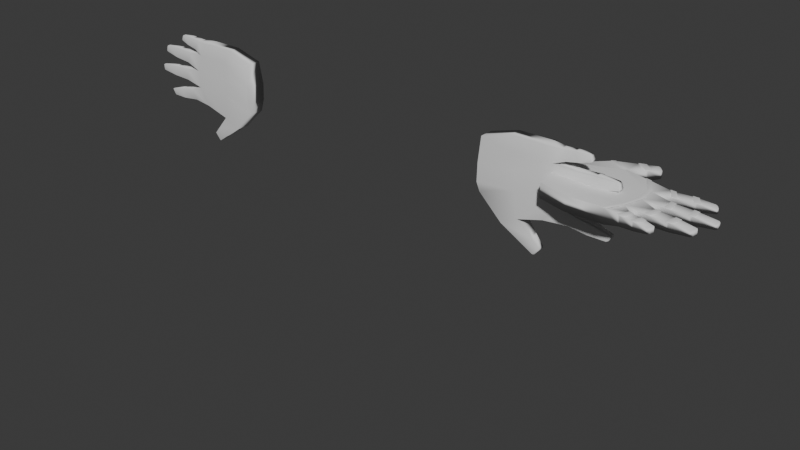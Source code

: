 # Source: Wizard_hands_1.blend  (saved by Blender 4.0.36; exported with 4.5.12 LTS)
import bpy
from mathutils import Matrix  # noqa: F401  (used for matrix-valued properties, if any)

bpy.ops.wm.read_factory_settings(use_empty=True)
scene = bpy.context.scene
scene.name = 'Scene'

# ---- collections
col_collection = bpy.data.collections.new('Collection'); scene.collection.children.link(col_collection)

# ---- world
world_world = bpy.data.worlds.new('World'); scene.world = world_world
world_world.use_nodes = True; world_world.node_tree.nodes.clear()
_N = world_world.node_tree.nodes; _L = world_world.node_tree.links
n0 = _N.new('ShaderNodeOutputWorld'); n0.name = 'World Output'; n0.location = (300, 300)
n1 = _N.new('ShaderNodeBackground'); n1.name = 'Background'; n1.location = (10, 300)
n1.inputs[0].default_value = (0.05088, 0.05088, 0.05088, 1.0)
_L.new(n1.outputs[0], n0.inputs[0])
n0.is_active_output = True
world_world.color = (0.05088, 0.05088, 0.05088)
world_world.use_sun_shadow = False
world_world.sun_shadow_jitter_overblur = 0.0

# ---- meshes
me_cube_004 = bpy.data.meshes.new('Cube.004')
me_cube_004.from_pydata([(-0.6547, -1.0, -1.0), (-0.6547, -1.0, 1.0), (-0.8814, 0.7877, -1.0), (0.804, -1.0, -1.0), (1.0, 0.8361, -1.0), (0.0, 1.16, -1.0), (0.0, -1.0, -1.578), (0.0, -1.0, 1.578), (-0.5, 1.0, -1.0), (0.5, -1.0, -1.658), (0.5, 1.138, -1.0), (0.5, -1.0, 1.49), (-0.8845, -0.1934, -1.0), (-0.8845, -0.1934, 1.0), (1.203, 0.1218, -1.0), (-0.8798, 0.838, 1.012), (0.0, 0.01009, 1.0), (0.0, 0.01009, -1.0), (-0.5, 0.01009, -1.0), (-0.5, 0.01009, 1.0), (0.5, 0.01009, 1.0), (0.5, 0.01009, -1.0), (-0.8816, 0.7204, 1.057), (0.804, -1.0, 1.0), (1.448, -0.3393, -1.0), (-0.8689, 1.171, -0.6611), (-0.6089, 1.312, -0.6611), (-0.9039, 1.526, -0.5657), (-0.6696, 1.646, -0.5657), (-0.1311, 1.688, -0.6197), (-0.441, 1.589, -0.6197), (-0.1758, 2.209, -0.5761), (-0.4639, 2.117, -0.5761), (0.1007, 1.782, -0.6424), (0.4219, 1.768, -0.6424), (0.4106, 2.343, -0.5556), (0.1328, 2.355, -0.5556), (0.6917, 1.64, -0.58), (0.9817, 1.465, -0.58), (0.7842, 2.162, -0.5345), (1.051, 2.001, -0.5345), (1.615, 0.5067, -0.6786), (1.835, 0.227, -0.6786), (1.843, 0.7202, -0.5003), (1.896, 0.7201, -0.4447), (1.896, 0.7201, 0.4447), (1.843, 0.7202, 0.5003), (2.053, 0.5462, 0.4975), (2.045, 0.5981, 0.4447), (2.045, 0.5981, -0.4447), (2.053, 0.5462, -0.4975), (-0.914, 1.859, 0.3702), (-0.882, 1.91, 0.313), (-0.882, 1.91, -0.313), (-0.914, 1.859, -0.3702), (-0.7872, 1.953, -0.313), (-0.7458, 1.937, -0.3707), (-0.7458, 1.937, 0.3707), (-0.7872, 1.953, 0.313), (-0.4116, 2.669, 0.3345), (-0.4475, 2.622, 0.3848), (-0.2551, 2.683, 0.3849), (-0.2956, 2.706, 0.3345), (-0.2551, 2.683, -0.3849), (-0.2956, 2.706, -0.3345), (-0.4475, 2.622, -0.3848), (-0.4116, 2.669, -0.3345), (0.3314, 2.92, -0.3068), (0.3705, 2.884, -0.3563), (0.1923, 2.891, -0.3563), (0.2326, 2.925, -0.3068), (0.1923, 2.891, 0.3563), (0.2326, 2.925, 0.3068), (0.3705, 2.884, 0.3563), (0.3314, 2.92, 0.3068), (0.9396, 2.591, 0.2946), (0.8991, 2.576, 0.3462), (1.072, 2.472, 0.3462), (1.043, 2.528, 0.2946), (1.072, 2.472, -0.3462), (1.043, 2.528, -0.2946), (0.8991, 2.576, -0.3462), (0.9396, 2.591, -0.2946), (-0.6221, 1.384, 0.6405), (-0.592, 1.263, 0.7137), (-0.6089, 1.312, 0.5882), (-0.8708, 1.112, 0.7133), (-0.8764, 1.247, 0.6408), (-0.8689, 1.171, 0.5882), (-0.6854, 1.707, 0.5253), (-0.6566, 1.574, 0.5863), (-0.6696, 1.646, 0.4928), (-0.8965, 1.451, 0.5859), (-0.9059, 1.594, 0.5259), (-0.9039, 1.526, 0.4928), (-0.1375, 1.762, 0.6135), (-0.1167, 1.63, 0.6616), (-0.1311, 1.688, 0.5468), (-0.4475, 1.524, 0.6616), (-0.4442, 1.665, 0.6135), (-0.441, 1.589, 0.5468), (-0.1871, 2.277, 0.5489), (-0.1694, 2.135, 0.5824), (-0.1758, 2.209, 0.5032), (-0.4606, 2.042, 0.5824), (-0.4615, 2.189, 0.5489), (-0.4639, 2.117, 0.5032), (0.09053, 1.719, 0.6786), (0.1048, 1.854, 0.6315), (0.1007, 1.782, 0.5694), (0.4205, 1.841, 0.6315), (0.4298, 1.705, 0.6786), (0.4219, 1.768, 0.5694), (0.1287, 2.283, 0.5665), (0.1403, 2.423, 0.5303), (0.1328, 2.355, 0.4826), (0.4055, 2.412, 0.5303), (0.412, 2.271, 0.5665), (0.4106, 2.343, 0.4826), (0.9919, 1.543, 0.5733), (0.9837, 1.397, 0.6254), (0.9817, 1.465, 0.507), (0.6709, 1.585, 0.6254), (0.7052, 1.716, 0.5733), (0.6917, 1.64, 0.507), (0.7706, 2.085, 0.5412), (0.8026, 2.228, 0.5043), (0.7842, 2.162, 0.4615), (1.055, 2.076, 0.5043), (1.041, 1.922, 0.5412), (1.051, 2.001, 0.4615), (-0.6222, 1.385, 0.7299), (-0.5921, 1.264, 0.8032), (-0.871, 1.113, 0.8027), (-0.8765, 1.248, 0.7302), (-0.6855, 1.708, 0.6147), (-0.6567, 1.576, 0.6757), (-0.8966, 1.452, 0.6753), (-0.906, 1.595, 0.6154), (-0.1376, 1.764, 0.7029), (-0.1168, 1.631, 0.751), (-0.4476, 1.526, 0.751), (-0.4443, 1.666, 0.7029), (-0.1872, 2.278, 0.6383), (-0.1695, 2.136, 0.6718), (-0.4607, 2.043, 0.6718), (-0.4616, 2.19, 0.6383), (0.09042, 1.72, 0.768), (0.1046, 1.856, 0.7209), (0.4204, 1.842, 0.7209), (0.4297, 1.706, 0.768), (0.1286, 2.284, 0.6559), (0.1402, 2.424, 0.6197), (0.4054, 2.413, 0.6197), (0.4119, 2.272, 0.6559), (0.9918, 1.544, 0.6627), (0.9835, 1.398, 0.7148), (0.6708, 1.587, 0.7148), (0.7051, 1.717, 0.6627), (0.7705, 2.086, 0.6306), (0.8025, 2.23, 0.5937), (1.055, 2.077, 0.5937), (1.041, 1.923, 0.6306), (1.55, 0.4461, 0.7292), (1.679, 0.5672, 0.6281), (1.615, 0.5067, 0.5769), (1.889, 0.306, 0.6338), (1.781, 0.148, 0.7235), (1.835, 0.227, 0.5769), (1.553, 0.4485, 0.8232), (1.682, 0.5695, 0.7221), (1.892, 0.3084, 0.7278), (1.784, 0.1503, 0.8175), (-0.8816, 0.7204, 1.057), (-0.8798, 0.838, 1.012), (-0.8814, 0.7877, 0.9948), (0.9983, 0.8938, 1.018), (1.023, 0.755, 1.057), (1.0, 0.8361, 0.9948), (0.0, 1.093, 1.057), (0.008513, 1.212, 1.024), (-0.483, 1.061, 1.02), (-0.5, 0.933, 1.057), (0.4935, 1.19, 1.022), (0.5, 1.071, 1.057), (1.179, 0.05201, 1.0), (1.239, 0.1551, 0.9722), (1.203, 0.1218, 0.9453), (1.189, 0.1742, 1.005), (1.149, 0.1132, 1.0), (1.479, -0.2942, 0.9744), (1.408, -0.3804, 1.0), (1.448, -0.3393, 0.9453), (0.9983, 0.8938, 1.018), (1.023, 0.755, 1.057), (0.4935, 1.19, 1.022), (0.5, 1.071, 1.057), (-0.483, 1.061, 1.02), (-0.5, 0.933, 1.057), (0.0, 1.093, 1.057), (0.008513, 1.212, 1.024), (1.179, 0.05201, 1.0), (1.239, 0.1551, 0.9722), (1.479, -0.2942, 0.9744), (1.408, -0.3804, 1.0), (0.006747, 1.227, 1.077), (-0.4899, 1.077, 1.072), (-0.002487, 1.108, 1.11), (0.4977, 1.206, 1.075), (0.5061, 1.087, 1.109), (1.008, 0.9097, 1.07), (1.033, 0.7709, 1.109), (-0.5086, 0.95, 1.109), (-0.8921, 0.7382, 1.108), (-0.8902, 0.8558, 1.064), (1.191, 0.05864, 1.053), (1.251, 0.1618, 1.026), (1.491, -0.2876, 1.028), (1.42, -0.3738, 1.053)], [], [(174, 181, 84, 86), (185, 23, 191), (21, 14, 3, 9), (19, 13, 1), (20, 16, 7, 11), (18, 17, 6, 0), (9, 11, 7, 6), (31, 32, 65, 63), (27, 94, 93, 51, 54), (12, 18, 0), (16, 19, 1, 7), (6, 7, 1, 0), (3, 23, 11, 9), (4, 178, 177, 188, 187, 14), (17, 21, 9, 6), (36, 115, 114, 71, 69), (5, 10, 21, 17), (176, 178, 4, 38, 121, 120), (180, 5, 29, 97, 96), (2, 8, 18, 12), (8, 5, 17, 18), (181, 8, 26, 85, 84), (12, 13, 173, 175, 2), (10, 4, 14, 21), (181, 180, 96, 98), (0, 1, 13, 12), (190, 192, 24, 42, 168, 167), (3, 14, 24), (199, 196, 209, 207), (14, 187, 186, 163, 165, 41), (180, 183, 111, 107), (44, 45, 48, 49), (89, 91, 28, 56, 57), (101, 103, 31, 63, 61), (28, 27, 54, 56), (53, 52, 58, 55), (179, 182, 19, 16), (66, 59, 62, 64), (32, 106, 105, 60, 65), (35, 36, 69, 68), (186, 190, 167, 163), (39, 127, 126, 76, 81), (116, 118, 35, 68, 73), (70, 72, 74, 67), (128, 130, 40, 79, 77), (40, 39, 81, 79), (82, 75, 78, 80), (25, 88, 87, 92, 94, 27), (83, 85, 26, 28, 91, 90), (87, 83, 90, 92), (8, 2, 25, 26), (93, 89, 57, 51), (2, 175, 174, 86, 88, 25), (183, 176, 120, 122), (26, 25, 27, 28), (5, 8, 30, 29), (30, 100, 99, 104, 106, 32), (95, 97, 29, 31, 103, 102), (99, 95, 102, 104), (29, 30, 32, 31), (105, 101, 61, 60), (5, 180, 107, 109, 33), (10, 183, 122, 124, 37), (10, 5, 33, 34), (110, 112, 34, 35, 118, 117), (108, 110, 117, 113), (33, 109, 108, 113, 115, 36), (34, 33, 36, 35), (114, 116, 73, 71), (184, 179, 16, 20), (119, 121, 38, 40, 130, 129), (37, 124, 123, 125, 127, 39), (123, 119, 129, 125), (4, 10, 37, 38), (185, 189, 20, 11, 23), (126, 128, 77, 76), (183, 10, 34, 112, 111), (38, 37, 39, 40), (24, 14, 41, 42), (166, 168, 42, 50, 47), (164, 166, 47, 46), (41, 165, 164, 46, 43), (46, 47, 48, 45), (44, 49, 50, 43), (47, 50, 49, 48), (45, 44, 43, 46), (52, 53, 54, 51), (56, 54, 53, 55), (51, 57, 58, 52), (57, 56, 55, 58), (60, 61, 62, 59), (61, 63, 64, 62), (63, 65, 66, 64), (59, 66, 65, 60), (68, 69, 70, 67), (72, 70, 69, 71), (71, 73, 74, 72), (73, 68, 67, 74), (76, 77, 78, 75), (77, 79, 80, 78), (79, 81, 82, 80), (75, 82, 81, 76), (42, 41, 43, 50), (83, 84, 85), (86, 87, 88), (89, 90, 91), (92, 93, 94), (95, 96, 97), (98, 99, 100), (101, 102, 103), (104, 105, 106), (107, 108, 109), (110, 111, 112), (113, 114, 115), (116, 117, 118), (119, 120, 121), (122, 123, 124), (125, 126, 127), (128, 129, 130), (125, 129, 162, 159), (86, 84, 132, 133), (105, 104, 145, 146), (128, 126, 160, 161), (83, 87, 134, 131), (122, 120, 156, 157), (117, 116, 153, 154), (90, 89, 135, 136), (8, 181, 98, 100, 30), (131, 134, 133, 132), (135, 138, 137, 136), (139, 142, 141, 140), (143, 146, 145, 144), (149, 148, 147, 150), (153, 152, 151, 154), (155, 158, 157, 156), (161, 160, 159, 162), (89, 93, 138, 135), (93, 92, 137, 138), (120, 119, 155, 156), (92, 90, 136, 137), (108, 107, 147, 148), (95, 99, 142, 139), (98, 96, 140, 141), (96, 95, 139, 140), (123, 122, 157, 158), (101, 105, 146, 143), (84, 83, 131, 132), (111, 110, 149, 150), (104, 102, 144, 145), (110, 108, 148, 149), (99, 98, 141, 142), (126, 125, 159, 160), (107, 111, 150, 147), (87, 86, 133, 134), (114, 113, 151, 152), (116, 114, 152, 153), (113, 117, 154, 151), (102, 101, 143, 144), (129, 128, 161, 162), (119, 123, 158, 155), (163, 164, 165), (166, 167, 168), (167, 166, 171, 172), (24, 192, 191, 23, 3), (171, 170, 169, 172), (163, 167, 172, 169), (164, 163, 169, 170), (166, 164, 170, 171), (173, 174, 175), (176, 177, 178), (173, 182, 198, 22), (180, 181, 197, 200), (191, 190, 203, 204), (177, 176, 193, 194), (182, 173, 13, 19), (185, 186, 187, 188, 189), (190, 191, 192), (182, 179, 199, 198), (177, 184, 20, 189, 188), (197, 15, 214, 206), (196, 194, 211, 209), (194, 193, 210, 211), (22, 198, 212, 213), (185, 191, 204, 201), (186, 185, 201, 202), (181, 174, 15, 197), (190, 186, 202, 203), (184, 177, 194, 196), (179, 184, 196, 199), (176, 183, 195, 193), (174, 173, 22, 15), (183, 180, 200, 195), (209, 211, 210, 208), (212, 207, 205, 206), (213, 212, 206, 214), (207, 209, 208, 205), (215, 218, 217, 216), (15, 22, 213, 214), (195, 200, 205, 208), (198, 199, 207, 212), (202, 201, 215, 216), (204, 203, 217, 218), (200, 197, 206, 205), (201, 204, 218, 215), (203, 202, 216, 217), (193, 195, 208, 210)])
me_cube_004.polygons.foreach_set('use_smooth', [True] * 206)
_uv = me_cube_004.uv_layers.new(name='UVMap')
_uv.uv.foreach_set('vector', [0.875, 0.5, 0.8063, 0.5, 0.8125, 0.5, 0.875, 0.5, 0.625, 0.6316, 0.625, 0.75, 0.625, 0.6316, 0.3125, 0.6237, 0.375, 0.6237, 0.375, 0.75, 0.3125, 0.75, 0.8125, 0.6237, 0.875, 0.6237, 0.8125, 0.75, 0.6875, 0.6237, 0.75, 0.6237, 0.75, 0.75, 0.6875, 0.75, 0.1875, 0.6237, 0.25, 0.6237, 0.25, 0.75, 0.1875, 0.75, 0.375, 0.8125, 0.625, 0.8125, 0.625, 0.875, 0.375, 0.875, 0.25, 0.5, 0.1875, 0.5, 0.1875, 0.5, 0.25, 0.5, 0.375, 0.25, 0.6089, 0.25, 0.625, 0.25, 0.625, 0.25, 0.375, 0.25, 0.125, 0.6237, 0.1875, 0.6237, 0.125, 0.75, 0.75, 0.6237, 0.8125, 0.6237, 0.8125, 0.75, 0.75, 0.75, 0.375, 0.875, 0.625, 0.875, 0.625, 0.9375, 0.375, 0.9375, 0.375, 0.75, 0.625, 0.75, 0.625, 0.8125, 0.375, 0.8125, 0.375, 0.5, 0.6173, 0.5, 0.625, 0.5141, 0.625, 0.6147, 0.6182, 0.6237, 0.375, 0.6237, 0.25, 0.6237, 0.3125, 0.6237, 0.3125, 0.75, 0.25, 0.75, 0.375, 0.375, 0.6086, 0.375, 0.625, 0.375, 0.625, 0.375, 0.375, 0.375, 0.25, 0.5, 0.3125, 0.5, 0.3125, 0.6237, 0.25, 0.6237, 0.625, 0.5, 0.6173, 0.5, 0.375, 0.5, 0.375, 0.5, 0.6093, 0.5, 0.625, 0.5, 0.6252, 0.375, 0.375, 0.375, 0.375, 0.375, 0.6103, 0.375, 0.625, 0.375, 0.125, 0.5, 0.1875, 0.5, 0.1875, 0.6237, 0.125, 0.6237, 0.1875, 0.5, 0.25, 0.5, 0.25, 0.6237, 0.1875, 0.6237, 0.6272, 0.3125, 0.375, 0.3125, 0.375, 0.3125, 0.6112, 0.3125, 0.625, 0.3125, 0.375, 0.1263, 0.625, 0.1263, 0.625, 0.2415, 0.6173, 0.25, 0.375, 0.25, 0.3125, 0.5, 0.375, 0.5, 0.375, 0.6237, 0.3125, 0.6237, 0.811, 0.5, 0.7471, 0.5, 0.75, 0.5, 0.8125, 0.5, 0.375, 0.0, 0.625, 0.0, 0.625, 0.1263, 0.375, 0.1263, 0.625, 0.6237, 0.6182, 0.6237, 0.375, 0.6237, 0.375, 0.6237, 0.6063, 0.6237, 0.625, 0.6237, 0.375, 0.75, 0.375, 0.6237, 0.375, 0.6237, 0.75, 0.5072, 0.6875, 0.5073, 0.6875, 0.5073, 0.75, 0.5072, 0.375, 0.6237, 0.6182, 0.6237, 0.625, 0.6237, 0.625, 0.6237, 0.6063, 0.6237, 0.375, 0.6237, 0.75, 0.5, 0.6875, 0.5, 0.6875, 0.5, 0.75, 0.5, 0.3845, 0.6237, 0.6155, 0.6237, 0.6155, 0.6237, 0.3845, 0.6237, 0.625, 0.3125, 0.6089, 0.3125, 0.375, 0.3125, 0.375, 0.3125, 0.625, 0.3125, 0.625, 0.375, 0.6092, 0.375, 0.375, 0.375, 0.375, 0.375, 0.625, 0.375, 0.1875, 0.5, 0.125, 0.5, 0.125, 0.5, 0.1875, 0.5, 0.388, 0.2629, 0.612, 0.2629, 0.612, 0.2996, 0.388, 0.2996, 0.75, 0.5072, 0.8125, 0.5084, 0.8125, 0.6237, 0.75, 0.6237, 0.3873, 0.3242, 0.6127, 0.3242, 0.6127, 0.3633, 0.3873, 0.3633, 0.375, 0.3125, 0.6092, 0.3125, 0.625, 0.3125, 0.625, 0.3125, 0.375, 0.3125, 0.3125, 0.5, 0.25, 0.5, 0.25, 0.5, 0.3125, 0.5, 0.625, 0.6237, 0.625, 0.6237, 0.625, 0.6237, 0.625, 0.6237, 0.375, 0.4375, 0.6079, 0.4375, 0.625, 0.4375, 0.625, 0.4375, 0.375, 0.4375, 0.625, 0.4375, 0.6086, 0.4375, 0.375, 0.4375, 0.375, 0.4375, 0.625, 0.4375, 0.3883, 0.3883, 0.6117, 0.3883, 0.6117, 0.4242, 0.3883, 0.4242, 0.625, 0.5, 0.6079, 0.5, 0.375, 0.5, 0.375, 0.5, 0.625, 0.5, 0.375, 0.5, 0.3125, 0.5, 0.3125, 0.5, 0.375, 0.5, 0.3888, 0.4493, 0.6112, 0.4493, 0.6112, 0.4882, 0.3888, 0.4882, 0.375, 0.25, 0.6112, 0.25, 0.625, 0.25, 0.625, 0.25, 0.6089, 0.25, 0.375, 0.25, 0.625, 0.3125, 0.6112, 0.3125, 0.375, 0.3125, 0.375, 0.3125, 0.6089, 0.3125, 0.625, 0.3125, 0.875, 0.5, 0.8125, 0.5, 0.8125, 0.5, 0.875, 0.5, 0.1875, 0.5, 0.125, 0.5, 0.125, 0.5, 0.1875, 0.5, 0.875, 0.5, 0.8125, 0.5, 0.8125, 0.5, 0.875, 0.5, 0.375, 0.25, 0.6173, 0.25, 0.625, 0.25, 0.625, 0.25, 0.6112, 0.25, 0.375, 0.25, 0.6907, 0.5, 0.625, 0.5, 0.625, 0.5, 0.6875, 0.5, 0.1875, 0.5, 0.125, 0.5, 0.125, 0.5, 0.1875, 0.5, 0.25, 0.5, 0.1875, 0.5, 0.1875, 0.5, 0.25, 0.5, 0.375, 0.3125, 0.6103, 0.3125, 0.625, 0.3125, 0.625, 0.3125, 0.6092, 0.3125, 0.375, 0.3125, 0.625, 0.375, 0.6103, 0.375, 0.375, 0.375, 0.375, 0.375, 0.6092, 0.375, 0.625, 0.375, 0.8125, 0.5, 0.75, 0.5, 0.75, 0.5, 0.8125, 0.5, 0.25, 0.5, 0.1875, 0.5, 0.1875, 0.5, 0.25, 0.5, 0.8125, 0.5, 0.75, 0.5, 0.75, 0.5, 0.8125, 0.5, 0.375, 0.375, 0.6246, 0.375, 0.625, 0.375, 0.6108, 0.375, 0.375, 0.375, 0.375, 0.4375, 0.6252, 0.4375, 0.625, 0.4375, 0.6093, 0.4375, 0.375, 0.4375, 0.3125, 0.5, 0.25, 0.5, 0.25, 0.5, 0.3125, 0.5, 0.625, 0.4375, 0.6108, 0.4375, 0.375, 0.4375, 0.375, 0.4375, 0.6086, 0.4375, 0.625, 0.4375, 0.75, 0.5, 0.6875, 0.5, 0.6875, 0.5, 0.75, 0.5, 0.375, 0.375, 0.6108, 0.375, 0.625, 0.375, 0.625, 0.375, 0.6086, 0.375, 0.375, 0.375, 0.3125, 0.5, 0.25, 0.5, 0.25, 0.5, 0.3125, 0.5, 0.75, 0.5, 0.6875, 0.5, 0.6875, 0.5, 0.75, 0.5, 0.6875, 0.5073, 0.75, 0.5072, 0.75, 0.6237, 0.6875, 0.6237, 0.625, 0.5, 0.6093, 0.5, 0.375, 0.5, 0.375, 0.5, 0.6079, 0.5, 0.625, 0.5, 0.375, 0.4375, 0.6093, 0.4375, 0.625, 0.4375, 0.625, 0.4375, 0.6079, 0.4375, 0.375, 0.4375, 0.6875, 0.5, 0.625, 0.5, 0.625, 0.5, 0.6875, 0.5, 0.375, 0.5, 0.3125, 0.5, 0.3125, 0.5, 0.375, 0.5, 0.625, 0.6316, 0.6298, 0.6237, 0.6875, 0.6237, 0.6875, 0.75, 0.625, 0.75, 0.6875, 0.5, 0.625, 0.5, 0.625, 0.5, 0.6875, 0.5, 0.6243, 0.4375, 0.375, 0.4375, 0.375, 0.4375, 0.6108, 0.4375, 0.625, 0.4375, 0.375, 0.5, 0.3125, 0.5, 0.3125, 0.5, 0.375, 0.5, 0.375, 0.6237, 0.375, 0.6237, 0.375, 0.6237, 0.375, 0.6237, 0.625, 0.6237, 0.6063, 0.6237, 0.375, 0.6237, 0.375, 0.6237, 0.625, 0.6237, 0.625, 0.6237, 0.625, 0.6237, 0.625, 0.6237, 0.625, 0.6237, 0.375, 0.6237, 0.6063, 0.6237, 0.625, 0.6237, 0.625, 0.6237, 0.375, 0.6237, 0.625, 0.6237, 0.625, 0.6237, 0.6155, 0.6237, 0.6155, 0.6237, 0.3845, 0.6237, 0.3845, 0.6237, 0.375, 0.6237, 0.375, 0.6237, 0.625, 0.6237, 0.375, 0.6237, 0.3845, 0.6237, 0.6155, 0.6237, 0.6155, 0.6237, 0.3845, 0.6237, 0.375, 0.6237, 0.625, 0.6237, 0.612, 0.2629, 0.388, 0.2629, 0.375, 0.25, 0.625, 0.25, 0.375, 0.3105, 0.375, 0.25, 0.388, 0.2629, 0.388, 0.2996, 0.625, 0.25, 0.625, 0.3105, 0.612, 0.2996, 0.612, 0.2629, 0.625, 0.3125, 0.375, 0.3125, 0.388, 0.2996, 0.612, 0.2996, 0.625, 0.3125, 0.625, 0.3734, 0.6127, 0.3633, 0.6127, 0.3242, 0.625, 0.375, 0.375, 0.375, 0.3873, 0.3633, 0.6127, 0.3633, 0.375, 0.3734, 0.375, 0.3125, 0.3873, 0.3242, 0.3873, 0.3633, 0.6127, 0.3242, 0.3873, 0.3242, 0.375, 0.3125, 0.625, 0.3125, 0.375, 0.4375, 0.375, 0.375, 0.3883, 0.3883, 0.3883, 0.4242, 0.6117, 0.3883, 0.3883, 0.3883, 0.375, 0.375, 0.625, 0.375, 0.625, 0.375, 0.625, 0.4375, 0.6117, 0.4242, 0.6117, 0.3883, 0.625, 0.4375, 0.375, 0.4375, 0.3883, 0.4242, 0.6117, 0.4242, 0.625, 0.4405, 0.625, 0.5, 0.6112, 0.4882, 0.6112, 0.4493, 0.625, 0.5, 0.375, 0.5, 0.3888, 0.4882, 0.6112, 0.4882, 0.375, 0.5, 0.375, 0.4405, 0.3888, 0.4493, 0.3888, 0.4882, 0.6112, 0.4493, 0.3888, 0.4493, 0.375, 0.4375, 0.625, 0.4375, 0.375, 0.6237, 0.375, 0.6237, 0.375, 0.6237, 0.375, 0.6237, 0.625, 0.3125, 0.625, 0.3125, 0.6112, 0.3125, 0.625, 0.25, 0.625, 0.25, 0.6112, 0.25, 0.625, 0.3125, 0.625, 0.3125, 0.6089, 0.3125, 0.625, 0.25, 0.625, 0.25, 0.6089, 0.25, 0.625, 0.375, 0.625, 0.375, 0.6103, 0.375, 0.625, 0.3125, 0.6237, 0.3125, 0.6103, 0.3125, 0.625, 0.375, 0.625, 0.375, 0.6092, 0.375, 0.625, 0.3125, 0.625, 0.3125, 0.6092, 0.3125, 0.625, 0.375, 0.6229, 0.375, 0.6108, 0.375, 0.625, 0.4375, 0.625, 0.4375, 0.6108, 0.4375, 0.625, 0.375, 0.6193, 0.375, 0.6086, 0.375, 0.625, 0.4375, 0.625, 0.4375, 0.6086, 0.4375, 0.625, 0.5, 0.6227, 0.5, 0.6093, 0.5, 0.625, 0.4375, 0.6236, 0.4375, 0.6093, 0.4375, 0.625, 0.4375, 0.6179, 0.4375, 0.6079, 0.4375, 0.625, 0.5, 0.623, 0.5, 0.6079, 0.5, 0.6875, 0.5, 0.625, 0.5, 0.625, 0.5, 0.6875, 0.5, 0.875, 0.5, 0.8125, 0.5, 0.8125, 0.5, 0.875, 0.5, 0.625, 0.3125, 0.625, 0.3125, 0.625, 0.3125, 0.625, 0.3125, 0.625, 0.5, 0.6875, 0.5, 0.6875, 0.5, 0.625, 0.5, 0.8125, 0.5, 0.875, 0.5, 0.875, 0.5, 0.8125, 0.5, 0.6875, 0.5, 0.625, 0.5, 0.625, 0.5, 0.6875, 0.5, 0.625, 0.4375, 0.625, 0.4375, 0.625, 0.4375, 0.625, 0.4375, 0.625, 0.3125, 0.625, 0.3125, 0.625, 0.3125, 0.625, 0.3125, 0.375, 0.3125, 0.6254, 0.3125, 0.625, 0.3125, 0.6103, 0.3125, 0.375, 0.3125, 0.8125, 0.5, 0.875, 0.5, 0.875, 0.5, 0.8125, 0.5, 0.8125, 0.5, 0.875, 0.5, 0.875, 0.5, 0.8125, 0.5, 0.75, 0.5, 0.8125, 0.5, 0.8125, 0.5, 0.75, 0.5, 0.75, 0.5, 0.8125, 0.5, 0.8125, 0.5, 0.75, 0.5, 0.6875, 0.5, 0.75, 0.5, 0.75, 0.5, 0.6875, 0.5, 0.6875, 0.5, 0.75, 0.5, 0.75, 0.5, 0.6875, 0.5, 0.625, 0.5, 0.6875, 0.5, 0.6875, 0.5, 0.625, 0.5, 0.625, 0.5, 0.6875, 0.5, 0.6875, 0.5, 0.625, 0.5, 0.8125, 0.5, 0.875, 0.5, 0.875, 0.5, 0.8125, 0.5, 0.625, 0.25, 0.625, 0.25, 0.625, 0.25, 0.625, 0.25, 0.6227, 0.5, 0.625, 0.5, 0.625, 0.5, 0.6227, 0.5, 0.875, 0.5, 0.8125, 0.5, 0.8125, 0.5, 0.875, 0.5, 0.6229, 0.375, 0.625, 0.375, 0.625, 0.375, 0.6229, 0.375, 0.75, 0.5, 0.8125, 0.5, 0.8125, 0.5, 0.75, 0.5, 0.8125, 0.5, 0.75, 0.5, 0.75, 0.5, 0.8125, 0.5, 0.625, 0.375, 0.625, 0.375, 0.625, 0.375, 0.625, 0.375, 0.6236, 0.4375, 0.625, 0.4375, 0.625, 0.4375, 0.6236, 0.4375, 0.75, 0.5, 0.8125, 0.5, 0.8125, 0.5, 0.75, 0.5, 0.625, 0.3125, 0.625, 0.3125, 0.625, 0.3125, 0.625, 0.3125, 0.625, 0.4375, 0.625, 0.4375, 0.625, 0.4375, 0.625, 0.4375, 0.8125, 0.5, 0.75, 0.5, 0.75, 0.5, 0.8125, 0.5, 0.6875, 0.5, 0.75, 0.5, 0.75, 0.5, 0.6875, 0.5, 0.6237, 0.3125, 0.625, 0.3125, 0.625, 0.3125, 0.6237, 0.3125, 0.6179, 0.4375, 0.625, 0.4375, 0.625, 0.4375, 0.6179, 0.4375, 0.75, 0.5, 0.6875, 0.5, 0.6875, 0.5, 0.75, 0.5, 0.625, 0.25, 0.625, 0.25, 0.625, 0.25, 0.625, 0.25, 0.6193, 0.375, 0.625, 0.375, 0.625, 0.375, 0.6193, 0.375, 0.6875, 0.5, 0.75, 0.5, 0.75, 0.5, 0.6875, 0.5, 0.75, 0.5, 0.6875, 0.5, 0.6875, 0.5, 0.75, 0.5, 0.625, 0.375, 0.625, 0.375, 0.625, 0.375, 0.625, 0.375, 0.623, 0.5, 0.625, 0.5, 0.625, 0.5, 0.623, 0.5, 0.625, 0.5, 0.6875, 0.5, 0.6875, 0.5, 0.625, 0.5, 0.625, 0.6237, 0.625, 0.6237, 0.6063, 0.6237, 0.625, 0.6237, 0.625, 0.6237, 0.6063, 0.6237, 0.625, 0.6237, 0.625, 0.6237, 0.625, 0.6237, 0.625, 0.6237, 0.375, 0.6237, 0.6182, 0.6237, 0.625, 0.6316, 0.625, 0.75, 0.375, 0.75, 0.625, 0.6237, 0.625, 0.6237, 0.625, 0.6237, 0.625, 0.6237, 0.625, 0.6237, 0.625, 0.6237, 0.625, 0.6237, 0.625, 0.6237, 0.625, 0.6237, 0.625, 0.6237, 0.625, 0.6237, 0.625, 0.6237, 0.625, 0.6237, 0.625, 0.6237, 0.625, 0.6237, 0.625, 0.6237, 0.625, 0.2415, 0.6194, 0.25, 0.6173, 0.25, 0.625, 0.5, 0.6188, 0.5, 0.6173, 0.5, 0.875, 0.5085, 0.8125, 0.5084, 0.8125, 0.5084, 0.875, 0.5085, 0.7471, 0.5, 0.811, 0.5, 0.811, 0.5, 0.7471, 0.5, 0.625, 0.6237, 0.625, 0.6237, 0.625, 0.6237, 0.625, 0.6237, 0.6188, 0.5, 0.625, 0.5, 0.625, 0.5, 0.6188, 0.5, 0.8125, 0.5084, 0.875, 0.5085, 0.875, 0.6237, 0.8125, 0.6237, 0.625, 0.6316, 0.625, 0.617, 0.6182, 0.6237, 0.625, 0.6147, 0.6298, 0.6237, 0.625, 0.6237, 0.625, 0.6237, 0.6182, 0.6237, 0.8125, 0.5084, 0.75, 0.5072, 0.75, 0.5072, 0.8125, 0.5084, 0.625, 0.5141, 0.6875, 0.5073, 0.6875, 0.6237, 0.6298, 0.6237, 0.625, 0.6147, 0.8063, 0.5, 0.875, 0.5, 0.875, 0.5, 0.8063, 0.5, 0.6875, 0.5073, 0.625, 0.5141, 0.625, 0.5141, 0.6875, 0.5073, 0.6188, 0.5, 0.625, 0.5, 0.625, 0.5, 0.6188, 0.5, 0.875, 0.5085, 0.8125, 0.5084, 0.8125, 0.5084, 0.875, 0.5085, 0.625, 0.6316, 0.625, 0.6316, 0.625, 0.6316, 0.625, 0.6316, 0.625, 0.617, 0.625, 0.6316, 0.625, 0.6316, 0.625, 0.617, 0.8063, 0.5, 0.875, 0.5, 0.875, 0.5, 0.8063, 0.5, 0.625, 0.6237, 0.625, 0.6237, 0.625, 0.6237, 0.625, 0.6237, 0.6875, 0.5073, 0.625, 0.5141, 0.625, 0.5141, 0.6875, 0.5073, 0.75, 0.5072, 0.6875, 0.5073, 0.6875, 0.5073, 0.75, 0.5072, 0.625, 0.5, 0.6907, 0.5, 0.6907, 0.5, 0.625, 0.5, 0.6194, 0.25, 0.625, 0.2415, 0.625, 0.2415, 0.6194, 0.25, 0.6875, 0.5, 0.75, 0.5, 0.75, 0.5, 0.6875, 0.5, 0.6875, 0.5073, 0.625, 0.5141, 0.625, 0.5, 0.6907, 0.5, 0.8125, 0.5084, 0.75, 0.5072, 0.7471, 0.5, 0.811, 0.5, 0.875, 0.5085, 0.8125, 0.5084, 0.8063, 0.5, 0.875, 0.5, 0.75, 0.5072, 0.6875, 0.5073, 0.6875, 0.5, 0.75, 0.5, 0.625, 0.6316, 0.625, 0.6316, 0.625, 0.6237, 0.625, 0.6237, 0.6194, 0.25, 0.625, 0.2415, 0.625, 0.2415, 0.6194, 0.25, 0.6875, 0.5, 0.75, 0.5, 0.75, 0.5, 0.6875, 0.5, 0.8125, 0.5084, 0.75, 0.5072, 0.75, 0.5072, 0.8125, 0.5084, 0.625, 0.617, 0.625, 0.6316, 0.625, 0.6316, 0.625, 0.617, 0.625, 0.6237, 0.625, 0.6237, 0.625, 0.6237, 0.625, 0.6237, 0.7471, 0.5, 0.811, 0.5, 0.811, 0.5, 0.7471, 0.5, 0.625, 0.6316, 0.625, 0.6316, 0.625, 0.6316, 0.625, 0.6316, 0.625, 0.6237, 0.625, 0.6237, 0.625, 0.6237, 0.625, 0.6237, 0.625, 0.5, 0.6907, 0.5, 0.6907, 0.5, 0.625, 0.5])
me_cube_004.update()
me_cube_006 = bpy.data.meshes.new('Cube.006')
me_cube_006.from_pydata([(-0.6547, -1.0, -1.0), (-0.6547, -1.0, 1.0), (-0.8814, 0.7877, -1.0), (0.804, -1.0, -1.0), (1.0, 0.8361, -1.0), (0.0, 1.16, -1.0), (0.0, -1.0, -1.578), (0.0, -1.0, 1.578), (-0.5, 1.0, -1.0), (0.5, -1.0, -1.658), (0.5, 1.138, -1.0), (0.5, -1.0, 1.49), (-0.8845, -0.1934, -1.0), (-0.8845, -0.1934, 1.0), (1.203, 0.1218, -1.0), (0.0, 0.01009, 1.0), (0.0, 0.01009, -1.0), (-0.5, 0.01009, -1.0), (-0.5, 0.01009, 1.0), (0.5, 0.01009, 1.0), (0.5, 0.01009, -1.0), (0.804, -1.0, 1.0), (1.448, -0.3393, -1.0), (-0.8689, 1.171, -0.6611), (-0.6089, 1.312, -0.6611), (-0.9039, 1.526, -0.5657), (-0.6696, 1.646, -0.5657), (-0.1311, 1.688, -0.6197), (-0.441, 1.589, -0.6197), (-0.1758, 2.209, -0.5761), (-0.4639, 2.117, -0.5761), (0.1007, 1.782, -0.6424), (0.4219, 1.768, -0.6424), (0.4106, 2.343, -0.5556), (0.1328, 2.355, -0.5556), (0.6917, 1.64, -0.58), (0.9817, 1.465, -0.58), (0.7842, 2.162, -0.5345), (1.051, 2.001, -0.5345), (1.615, 0.5067, -0.6786), (1.835, 0.227, -0.6786), (1.843, 0.7202, -0.5003), (1.896, 0.7201, -0.4447), (1.896, 0.7201, 0.4447), (1.843, 0.7202, 0.5003), (2.053, 0.5462, 0.4975), (2.045, 0.5981, 0.4447), (2.045, 0.5981, -0.4447), (2.053, 0.5462, -0.4975), (-0.914, 1.859, 0.3702), (-0.882, 1.91, 0.313), (-0.882, 1.91, -0.313), (-0.914, 1.859, -0.3702), (-0.7872, 1.953, -0.313), (-0.7458, 1.937, -0.3707), (-0.7458, 1.937, 0.3707), (-0.7872, 1.953, 0.313), (-0.4116, 2.669, 0.3345), (-0.4475, 2.622, 0.3848), (-0.2551, 2.683, 0.3849), (-0.2956, 2.706, 0.3345), (-0.2551, 2.683, -0.3849), (-0.2956, 2.706, -0.3345), (-0.4475, 2.622, -0.3848), (-0.4116, 2.669, -0.3345), (0.3314, 2.92, -0.3068), (0.3705, 2.884, -0.3563), (0.1923, 2.891, -0.3563), (0.2326, 2.925, -0.3068), (0.1923, 2.891, 0.3563), (0.2326, 2.925, 0.3068), (0.3705, 2.884, 0.3563), (0.3314, 2.92, 0.3068), (0.9396, 2.591, 0.2946), (0.8991, 2.576, 0.3462), (1.072, 2.472, 0.3462), (1.043, 2.528, 0.2946), (1.072, 2.472, -0.3462), (1.043, 2.528, -0.2946), (0.8991, 2.576, -0.3462), (0.9396, 2.591, -0.2946), (-0.6221, 1.384, 0.6405), (-0.592, 1.263, 0.7137), (-0.6089, 1.312, 0.5882), (-0.8708, 1.112, 0.7133), (-0.8764, 1.247, 0.6408), (-0.8689, 1.171, 0.5882), (-0.6854, 1.707, 0.5253), (-0.6566, 1.574, 0.5863), (-0.6696, 1.646, 0.4928), (-0.8965, 1.451, 0.5859), (-0.9059, 1.594, 0.5259), (-0.9039, 1.526, 0.4928), (-0.1375, 1.762, 0.6135), (-0.1167, 1.63, 0.6616), (-0.1311, 1.688, 0.5468), (-0.4475, 1.524, 0.6616), (-0.4442, 1.665, 0.6135), (-0.441, 1.589, 0.5468), (-0.1871, 2.277, 0.5489), (-0.1694, 2.135, 0.5824), (-0.1758, 2.209, 0.5032), (-0.4606, 2.042, 0.5824), (-0.4615, 2.189, 0.5489), (-0.4639, 2.117, 0.5032), (0.09053, 1.719, 0.6786), (0.1048, 1.854, 0.6315), (0.1007, 1.782, 0.5694), (0.4205, 1.841, 0.6315), (0.4298, 1.705, 0.6786), (0.4219, 1.768, 0.5694), (0.1287, 2.283, 0.5665), (0.1403, 2.423, 0.5303), (0.1328, 2.355, 0.4826), (0.4055, 2.412, 0.5303), (0.412, 2.271, 0.5665), (0.4106, 2.343, 0.4826), (0.9919, 1.543, 0.5733), (0.9837, 1.397, 0.6254), (0.9817, 1.465, 0.507), (0.6709, 1.585, 0.6254), (0.7052, 1.716, 0.5733), (0.6917, 1.64, 0.507), (0.7706, 2.085, 0.5412), (0.8026, 2.228, 0.5043), (0.7842, 2.162, 0.4615), (1.055, 2.076, 0.5043), (1.041, 1.922, 0.5412), (1.051, 2.001, 0.4615), (-0.6222, 1.385, 0.7299), (-0.5921, 1.264, 0.8032), (-0.871, 1.113, 0.8027), (-0.8765, 1.248, 0.7302), (-0.6855, 1.708, 0.6147), (-0.6567, 1.576, 0.6757), (-0.8966, 1.452, 0.6753), (-0.906, 1.595, 0.6154), (-0.1376, 1.764, 0.7029), (-0.1168, 1.631, 0.751), (-0.4476, 1.526, 0.751), (-0.4443, 1.666, 0.7029), (-0.1872, 2.278, 0.6383), (-0.1695, 2.136, 0.6718), (-0.4607, 2.043, 0.6718), (-0.4616, 2.19, 0.6383), (0.09042, 1.72, 0.768), (0.1046, 1.856, 0.7209), (0.4204, 1.842, 0.7209), (0.4297, 1.706, 0.768), (0.1286, 2.284, 0.6559), (0.1402, 2.424, 0.6197), (0.4054, 2.413, 0.6197), (0.4119, 2.272, 0.6559), (0.9918, 1.544, 0.6627), (0.9835, 1.398, 0.7148), (0.6708, 1.587, 0.7148), (0.7051, 1.717, 0.6627), (0.7705, 2.086, 0.6306), (0.8025, 2.23, 0.5937), (1.055, 2.077, 0.5937), (1.041, 1.923, 0.6306), (1.573, 0.4672, 0.7116), (1.657, 0.5461, 0.6457), (1.615, 0.5067, 0.6123), (1.87, 0.2786, 0.6494), (1.8, 0.1755, 0.7079), (1.835, 0.227, 0.6123), (1.574, 0.4681, 0.7824), (1.658, 0.5471, 0.7164), (1.871, 0.2795, 0.7201), (1.801, 0.1764, 0.7786), (-0.8816, 0.7205, 1.057), (-0.8798, 0.838, 1.012), (-0.8814, 0.7878, 0.9948), (0.9983, 0.8938, 1.018), (1.023, 0.755, 1.057), (1.0, 0.8362, 0.9948), (-9.837e-20, 1.093, 1.057), (0.008513, 1.212, 1.024), (-0.483, 1.061, 1.02), (-0.5, 0.933, 1.057), (0.4935, 1.19, 1.022), (0.5, 1.071, 1.057), (1.175, 0.04278, 1.057), (1.244, 0.1596, 1.025), (1.203, 0.1218, 0.9948), (1.186, 0.1814, 1.057), (1.142, 0.1121, 1.057), (1.483, -0.2882, 1.028), (1.403, -0.3858, 1.057), (1.448, -0.3393, 0.9948), (-0.8816, 0.7205, 1.057), (-0.8798, 0.838, 1.012), (0.9983, 0.8938, 1.018), (1.023, 0.755, 1.057), (1.175, 0.04278, 1.057), (1.244, 0.1596, 1.025), (1.483, -0.2882, 1.028), (1.403, -0.3858, 1.057), (0.4935, 1.19, 1.022), (0.5, 1.071, 1.057), (-0.483, 1.061, 1.02), (-0.5, 0.933, 1.057), (-9.837e-20, 1.093, 1.057), (0.008513, 1.212, 1.024), (-0.8921, 0.7383, 1.108), (-0.8902, 0.8558, 1.064), (1.008, 0.9097, 1.07), (1.033, 0.7709, 1.109), (1.187, 0.04942, 1.11), (1.256, 0.1662, 1.079), (1.495, -0.2816, 1.081), (1.415, -0.3792, 1.11), (0.4977, 1.206, 1.075), (0.5061, 1.087, 1.109), (-0.4899, 1.077, 1.072), (-0.5086, 0.95, 1.109), (-0.002487, 1.108, 1.11), (0.006747, 1.227, 1.077)], [], [(172, 179, 82, 84), (183, 21, 189), (20, 14, 3, 9), (18, 13, 1), (19, 15, 7, 11), (17, 16, 6, 0), (9, 11, 7, 6), (29, 30, 63, 61), (25, 92, 91, 49, 52), (12, 17, 0), (15, 18, 1, 7), (6, 7, 1, 0), (3, 21, 11, 9), (184, 188, 165, 161), (16, 20, 9, 6), (34, 113, 112, 69, 67), (5, 10, 20, 16), (174, 176, 4, 36, 119, 118), (178, 5, 27, 95, 94), (2, 8, 17, 12), (8, 5, 16, 17), (179, 8, 24, 83, 82), (12, 13, 171, 173, 2), (10, 4, 14, 20), (179, 178, 94, 96), (0, 1, 13, 12), (188, 190, 22, 40, 166, 165), (3, 14, 22), (14, 185, 184, 161, 163, 39), (178, 181, 109, 105), (42, 43, 46, 47), (87, 89, 26, 54, 55), (99, 101, 29, 61, 59), (26, 25, 52, 54), (51, 50, 56, 53), (177, 180, 18, 15), (64, 57, 60, 62), (30, 104, 103, 58, 63), (33, 34, 67, 66), (4, 176, 175, 186, 185, 14), (37, 125, 124, 74, 79), (114, 116, 33, 66, 71), (68, 70, 72, 65), (126, 128, 38, 77, 75), (38, 37, 79, 77), (80, 73, 76, 78), (23, 86, 85, 90, 92, 25), (81, 83, 24, 26, 89, 88), (85, 81, 88, 90), (8, 2, 23, 24), (91, 87, 55, 49), (2, 173, 172, 84, 86, 23), (181, 174, 118, 120), (24, 23, 25, 26), (5, 8, 28, 27), (28, 98, 97, 102, 104, 30), (93, 95, 27, 29, 101, 100), (97, 93, 100, 102), (27, 28, 30, 29), (103, 99, 59, 58), (5, 178, 105, 107, 31), (10, 181, 120, 122, 35), (10, 5, 31, 32), (108, 110, 32, 33, 116, 115), (106, 108, 115, 111), (31, 107, 106, 111, 113, 34), (32, 31, 34, 33), (112, 114, 71, 69), (183, 187, 19, 11, 21), (182, 177, 15, 19), (117, 119, 36, 38, 128, 127), (35, 122, 121, 123, 125, 37), (121, 117, 127, 123), (4, 10, 35, 36), (175, 182, 19, 187, 186), (124, 126, 75, 74), (181, 10, 32, 110, 109), (36, 35, 37, 38), (22, 14, 39, 40), (164, 166, 40, 48, 45), (162, 164, 45, 44), (39, 163, 162, 44, 41), (44, 45, 46, 43), (42, 47, 48, 41), (45, 48, 47, 46), (43, 42, 41, 44), (50, 51, 52, 49), (54, 52, 51, 53), (49, 55, 56, 50), (55, 54, 53, 56), (58, 59, 60, 57), (59, 61, 62, 60), (61, 63, 64, 62), (57, 64, 63, 58), (66, 67, 68, 65), (70, 68, 67, 69), (69, 71, 72, 70), (71, 66, 65, 72), (74, 75, 76, 73), (75, 77, 78, 76), (77, 79, 80, 78), (73, 80, 79, 74), (40, 39, 41, 48), (81, 82, 83), (84, 85, 86), (87, 88, 89), (90, 91, 92), (93, 94, 95), (96, 97, 98), (99, 100, 101), (102, 103, 104), (105, 106, 107), (108, 109, 110), (111, 112, 113), (114, 115, 116), (117, 118, 119), (120, 121, 122), (123, 124, 125), (126, 127, 128), (123, 127, 160, 157), (84, 82, 130, 131), (103, 102, 143, 144), (126, 124, 158, 159), (81, 85, 132, 129), (120, 118, 154, 155), (115, 114, 151, 152), (88, 87, 133, 134), (8, 179, 96, 98, 28), (129, 132, 131, 130), (133, 136, 135, 134), (137, 140, 139, 138), (141, 144, 143, 142), (147, 146, 145, 148), (151, 150, 149, 152), (153, 156, 155, 154), (159, 158, 157, 160), (87, 91, 136, 133), (91, 90, 135, 136), (118, 117, 153, 154), (90, 88, 134, 135), (106, 105, 145, 146), (93, 97, 140, 137), (96, 94, 138, 139), (94, 93, 137, 138), (121, 120, 155, 156), (99, 103, 144, 141), (82, 81, 129, 130), (109, 108, 147, 148), (102, 100, 142, 143), (108, 106, 146, 147), (97, 96, 139, 140), (124, 123, 157, 158), (105, 109, 148, 145), (85, 84, 131, 132), (112, 111, 149, 150), (114, 112, 150, 151), (111, 115, 152, 149), (100, 99, 141, 142), (127, 126, 159, 160), (117, 121, 156, 153), (161, 162, 163), (164, 165, 166), (161, 165, 170, 167), (22, 190, 189, 21, 3), (169, 168, 167, 170), (162, 161, 167, 168), (164, 162, 168, 169), (165, 164, 169, 170), (171, 172, 173), (174, 175, 176), (183, 184, 185, 186, 187), (188, 189, 190), (172, 171, 191, 192), (177, 182, 200, 203), (182, 175, 194, 200), (179, 172, 192, 201), (184, 183, 195, 196), (180, 171, 13, 18), (199, 204, 218, 213), (193, 199, 213, 207), (203, 200, 214, 217), (200, 194, 208, 214), (201, 192, 206, 215), (174, 181, 199, 193), (181, 178, 204, 199), (183, 189, 198, 195), (180, 177, 203, 202), (188, 184, 196, 197), (175, 174, 193, 194), (189, 188, 197, 198), (178, 179, 201, 204), (171, 180, 202, 191), (214, 208, 207, 213), (216, 217, 218, 215), (205, 216, 215, 206), (217, 214, 213, 218), (209, 212, 211, 210), (192, 191, 205, 206), (195, 198, 212, 209), (202, 203, 217, 216), (194, 193, 207, 208), (197, 196, 210, 211), (196, 195, 209, 210), (204, 201, 215, 218), (198, 197, 211, 212), (191, 202, 216, 205)])
me_cube_006.polygons.foreach_set('use_smooth', [True] * 206)
_uv = me_cube_006.uv_layers.new(name='UVMap')
_uv.uv.foreach_set('vector', [0.875, 0.5, 0.8063, 0.5, 0.8125, 0.5, 0.875, 0.5, 0.625, 0.6326, 0.625, 0.75, 0.625, 0.6326, 0.3125, 0.6237, 0.375, 0.6237, 0.375, 0.75, 0.3125, 0.75, 0.8125, 0.6237, 0.875, 0.6237, 0.8125, 0.75, 0.6875, 0.6237, 0.75, 0.6237, 0.75, 0.75, 0.6875, 0.75, 0.1875, 0.6237, 0.25, 0.6237, 0.25, 0.75, 0.1875, 0.75, 0.375, 0.8125, 0.625, 0.8125, 0.625, 0.875, 0.375, 0.875, 0.25, 0.5, 0.1875, 0.5, 0.1875, 0.5, 0.25, 0.5, 0.375, 0.25, 0.6089, 0.25, 0.625, 0.25, 0.625, 0.25, 0.375, 0.25, 0.125, 0.6237, 0.1875, 0.6237, 0.125, 0.75, 0.75, 0.6237, 0.8125, 0.6237, 0.8125, 0.75, 0.75, 0.75, 0.375, 0.875, 0.625, 0.875, 0.625, 0.9375, 0.375, 0.9375, 0.375, 0.75, 0.625, 0.75, 0.625, 0.8125, 0.375, 0.8125, 0.625, 0.6237, 0.625, 0.6237, 0.625, 0.6237, 0.625, 0.6237, 0.25, 0.6237, 0.3125, 0.6237, 0.3125, 0.75, 0.25, 0.75, 0.375, 0.375, 0.6086, 0.375, 0.625, 0.375, 0.625, 0.375, 0.375, 0.375, 0.25, 0.5, 0.3125, 0.5, 0.3125, 0.6237, 0.25, 0.6237, 0.625, 0.5, 0.6173, 0.5, 0.375, 0.5, 0.375, 0.5, 0.6093, 0.5, 0.625, 0.5, 0.6252, 0.375, 0.375, 0.375, 0.375, 0.375, 0.6103, 0.375, 0.625, 0.375, 0.125, 0.5, 0.1875, 0.5, 0.1875, 0.6237, 0.125, 0.6237, 0.1875, 0.5, 0.25, 0.5, 0.25, 0.6237, 0.1875, 0.6237, 0.6272, 0.3125, 0.375, 0.3125, 0.375, 0.3125, 0.6112, 0.3125, 0.625, 0.3125, 0.375, 0.1263, 0.625, 0.1263, 0.625, 0.2415, 0.6173, 0.25, 0.375, 0.25, 0.3125, 0.5, 0.375, 0.5, 0.375, 0.6237, 0.3125, 0.6237, 0.811, 0.5, 0.7471, 0.5, 0.75, 0.5, 0.8125, 0.5, 0.375, 0.0, 0.625, 0.0, 0.625, 0.1263, 0.375, 0.1263, 0.625, 0.6237, 0.6173, 0.6237, 0.375, 0.6237, 0.375, 0.6237, 0.6128, 0.6237, 0.625, 0.6237, 0.375, 0.75, 0.375, 0.6237, 0.375, 0.6237, 0.375, 0.6237, 0.6173, 0.6237, 0.625, 0.6237, 0.625, 0.6237, 0.6128, 0.6237, 0.375, 0.6237, 0.75, 0.5, 0.6875, 0.5, 0.6875, 0.5, 0.75, 0.5, 0.3845, 0.6237, 0.6155, 0.6237, 0.6155, 0.6237, 0.3845, 0.6237, 0.625, 0.3125, 0.6089, 0.3125, 0.375, 0.3125, 0.375, 0.3125, 0.625, 0.3125, 0.625, 0.375, 0.6092, 0.375, 0.375, 0.375, 0.375, 0.375, 0.625, 0.375, 0.1875, 0.5, 0.125, 0.5, 0.125, 0.5, 0.1875, 0.5, 0.388, 0.2629, 0.612, 0.2629, 0.612, 0.2996, 0.388, 0.2996, 0.75, 0.5072, 0.8125, 0.5084, 0.8125, 0.6237, 0.75, 0.6237, 0.3873, 0.3242, 0.6127, 0.3242, 0.6127, 0.3633, 0.3873, 0.3633, 0.375, 0.3125, 0.6092, 0.3125, 0.625, 0.3125, 0.625, 0.3125, 0.375, 0.3125, 0.3125, 0.5, 0.25, 0.5, 0.25, 0.5, 0.3125, 0.5, 0.375, 0.5, 0.6173, 0.5, 0.625, 0.5141, 0.625, 0.6134, 0.6173, 0.6237, 0.375, 0.6237, 0.375, 0.4375, 0.6079, 0.4375, 0.625, 0.4375, 0.625, 0.4375, 0.375, 0.4375, 0.625, 0.4375, 0.6086, 0.4375, 0.375, 0.4375, 0.375, 0.4375, 0.625, 0.4375, 0.3883, 0.3883, 0.6117, 0.3883, 0.6117, 0.4242, 0.3883, 0.4242, 0.625, 0.5, 0.6079, 0.5, 0.375, 0.5, 0.375, 0.5, 0.625, 0.5, 0.375, 0.5, 0.3125, 0.5, 0.3125, 0.5, 0.375, 0.5, 0.3888, 0.4493, 0.6112, 0.4493, 0.6112, 0.4882, 0.3888, 0.4882, 0.375, 0.25, 0.6112, 0.25, 0.625, 0.25, 0.625, 0.25, 0.6089, 0.25, 0.375, 0.25, 0.625, 0.3125, 0.6112, 0.3125, 0.375, 0.3125, 0.375, 0.3125, 0.6089, 0.3125, 0.625, 0.3125, 0.875, 0.5, 0.8125, 0.5, 0.8125, 0.5, 0.875, 0.5, 0.1875, 0.5, 0.125, 0.5, 0.125, 0.5, 0.1875, 0.5, 0.875, 0.5, 0.8125, 0.5, 0.8125, 0.5, 0.875, 0.5, 0.375, 0.25, 0.6173, 0.25, 0.625, 0.25, 0.625, 0.25, 0.6112, 0.25, 0.375, 0.25, 0.6907, 0.5, 0.625, 0.5, 0.625, 0.5, 0.6875, 0.5, 0.1875, 0.5, 0.125, 0.5, 0.125, 0.5, 0.1875, 0.5, 0.25, 0.5, 0.1875, 0.5, 0.1875, 0.5, 0.25, 0.5, 0.375, 0.3125, 0.6103, 0.3125, 0.625, 0.3125, 0.625, 0.3125, 0.6092, 0.3125, 0.375, 0.3125, 0.625, 0.375, 0.6103, 0.375, 0.375, 0.375, 0.375, 0.375, 0.6092, 0.375, 0.625, 0.375, 0.8125, 0.5, 0.75, 0.5, 0.75, 0.5, 0.8125, 0.5, 0.25, 0.5, 0.1875, 0.5, 0.1875, 0.5, 0.25, 0.5, 0.8125, 0.5, 0.75, 0.5, 0.75, 0.5, 0.8125, 0.5, 0.375, 0.375, 0.6246, 0.375, 0.625, 0.375, 0.6108, 0.375, 0.375, 0.375, 0.375, 0.4375, 0.6252, 0.4375, 0.625, 0.4375, 0.6093, 0.4375, 0.375, 0.4375, 0.3125, 0.5, 0.25, 0.5, 0.25, 0.5, 0.3125, 0.5, 0.625, 0.4375, 0.6108, 0.4375, 0.375, 0.4375, 0.375, 0.4375, 0.6086, 0.4375, 0.625, 0.4375, 0.75, 0.5, 0.6875, 0.5, 0.6875, 0.5, 0.75, 0.5, 0.375, 0.375, 0.6108, 0.375, 0.625, 0.375, 0.625, 0.375, 0.6086, 0.375, 0.375, 0.375, 0.3125, 0.5, 0.25, 0.5, 0.25, 0.5, 0.3125, 0.5, 0.75, 0.5, 0.6875, 0.5, 0.6875, 0.5, 0.75, 0.5, 0.625, 0.6326, 0.6304, 0.6237, 0.6875, 0.6237, 0.6875, 0.75, 0.625, 0.75, 0.6875, 0.5073, 0.75, 0.5072, 0.75, 0.6237, 0.6875, 0.6237, 0.625, 0.5, 0.6093, 0.5, 0.375, 0.5, 0.375, 0.5, 0.6079, 0.5, 0.625, 0.5, 0.375, 0.4375, 0.6093, 0.4375, 0.625, 0.4375, 0.625, 0.4375, 0.6079, 0.4375, 0.375, 0.4375, 0.6875, 0.5, 0.625, 0.5, 0.625, 0.5, 0.6875, 0.5, 0.375, 0.5, 0.3125, 0.5, 0.3125, 0.5, 0.375, 0.5, 0.625, 0.5141, 0.6875, 0.5073, 0.6875, 0.6237, 0.6304, 0.6237, 0.625, 0.6134, 0.6875, 0.5, 0.625, 0.5, 0.625, 0.5, 0.6875, 0.5, 0.6243, 0.4375, 0.375, 0.4375, 0.375, 0.4375, 0.6108, 0.4375, 0.625, 0.4375, 0.375, 0.5, 0.3125, 0.5, 0.3125, 0.5, 0.375, 0.5, 0.375, 0.6237, 0.375, 0.6237, 0.375, 0.6237, 0.375, 0.6237, 0.625, 0.6237, 0.6128, 0.6237, 0.375, 0.6237, 0.375, 0.6237, 0.625, 0.6237, 0.625, 0.6237, 0.625, 0.6237, 0.625, 0.6237, 0.625, 0.6237, 0.375, 0.6237, 0.6128, 0.6237, 0.625, 0.6237, 0.625, 0.6237, 0.375, 0.6237, 0.625, 0.6237, 0.625, 0.6237, 0.6155, 0.6237, 0.6155, 0.6237, 0.3845, 0.6237, 0.3845, 0.6237, 0.375, 0.6237, 0.375, 0.6237, 0.625, 0.6237, 0.375, 0.6237, 0.3845, 0.6237, 0.6155, 0.6237, 0.6155, 0.6237, 0.3845, 0.6237, 0.375, 0.6237, 0.625, 0.6237, 0.612, 0.2629, 0.388, 0.2629, 0.375, 0.25, 0.625, 0.25, 0.375, 0.3105, 0.375, 0.25, 0.388, 0.2629, 0.388, 0.2996, 0.625, 0.25, 0.625, 0.3105, 0.612, 0.2996, 0.612, 0.2629, 0.625, 0.3125, 0.375, 0.3125, 0.388, 0.2996, 0.612, 0.2996, 0.625, 0.3125, 0.625, 0.3734, 0.6127, 0.3633, 0.6127, 0.3242, 0.625, 0.375, 0.375, 0.375, 0.3873, 0.3633, 0.6127, 0.3633, 0.375, 0.3734, 0.375, 0.3125, 0.3873, 0.3242, 0.3873, 0.3633, 0.6127, 0.3242, 0.3873, 0.3242, 0.375, 0.3125, 0.625, 0.3125, 0.375, 0.4375, 0.375, 0.375, 0.3883, 0.3883, 0.3883, 0.4242, 0.6117, 0.3883, 0.3883, 0.3883, 0.375, 0.375, 0.625, 0.375, 0.625, 0.375, 0.625, 0.4375, 0.6117, 0.4242, 0.6117, 0.3883, 0.625, 0.4375, 0.375, 0.4375, 0.3883, 0.4242, 0.6117, 0.4242, 0.625, 0.4405, 0.625, 0.5, 0.6112, 0.4882, 0.6112, 0.4493, 0.625, 0.5, 0.375, 0.5, 0.3888, 0.4882, 0.6112, 0.4882, 0.375, 0.5, 0.375, 0.4405, 0.3888, 0.4493, 0.3888, 0.4882, 0.6112, 0.4493, 0.3888, 0.4493, 0.375, 0.4375, 0.625, 0.4375, 0.375, 0.6237, 0.375, 0.6237, 0.375, 0.6237, 0.375, 0.6237, 0.625, 0.3125, 0.625, 0.3125, 0.6112, 0.3125, 0.625, 0.25, 0.625, 0.25, 0.6112, 0.25, 0.625, 0.3125, 0.625, 0.3125, 0.6089, 0.3125, 0.625, 0.25, 0.625, 0.25, 0.6089, 0.25, 0.625, 0.375, 0.625, 0.375, 0.6103, 0.375, 0.625, 0.3125, 0.6237, 0.3125, 0.6103, 0.3125, 0.625, 0.375, 0.625, 0.375, 0.6092, 0.375, 0.625, 0.3125, 0.625, 0.3125, 0.6092, 0.3125, 0.625, 0.375, 0.6229, 0.375, 0.6108, 0.375, 0.625, 0.4375, 0.625, 0.4375, 0.6108, 0.4375, 0.625, 0.375, 0.6193, 0.375, 0.6086, 0.375, 0.625, 0.4375, 0.625, 0.4375, 0.6086, 0.4375, 0.625, 0.5, 0.6227, 0.5, 0.6093, 0.5, 0.625, 0.4375, 0.6236, 0.4375, 0.6093, 0.4375, 0.625, 0.4375, 0.6179, 0.4375, 0.6079, 0.4375, 0.625, 0.5, 0.623, 0.5, 0.6079, 0.5, 0.6875, 0.5, 0.625, 0.5, 0.625, 0.5, 0.6875, 0.5, 0.875, 0.5, 0.8125, 0.5, 0.8125, 0.5, 0.875, 0.5, 0.625, 0.3125, 0.625, 0.3125, 0.625, 0.3125, 0.625, 0.3125, 0.625, 0.5, 0.6875, 0.5, 0.6875, 0.5, 0.625, 0.5, 0.8125, 0.5, 0.875, 0.5, 0.875, 0.5, 0.8125, 0.5, 0.6875, 0.5, 0.625, 0.5, 0.625, 0.5, 0.6875, 0.5, 0.625, 0.4375, 0.625, 0.4375, 0.625, 0.4375, 0.625, 0.4375, 0.625, 0.3125, 0.625, 0.3125, 0.625, 0.3125, 0.625, 0.3125, 0.375, 0.3125, 0.6254, 0.3125, 0.625, 0.3125, 0.6103, 0.3125, 0.375, 0.3125, 0.8125, 0.5, 0.875, 0.5, 0.875, 0.5, 0.8125, 0.5, 0.8125, 0.5, 0.875, 0.5, 0.875, 0.5, 0.8125, 0.5, 0.75, 0.5, 0.8125, 0.5, 0.8125, 0.5, 0.75, 0.5, 0.75, 0.5, 0.8125, 0.5, 0.8125, 0.5, 0.75, 0.5, 0.6875, 0.5, 0.75, 0.5, 0.75, 0.5, 0.6875, 0.5, 0.6875, 0.5, 0.75, 0.5, 0.75, 0.5, 0.6875, 0.5, 0.625, 0.5, 0.6875, 0.5, 0.6875, 0.5, 0.625, 0.5, 0.625, 0.5, 0.6875, 0.5, 0.6875, 0.5, 0.625, 0.5, 0.8125, 0.5, 0.875, 0.5, 0.875, 0.5, 0.8125, 0.5, 0.625, 0.25, 0.625, 0.25, 0.625, 0.25, 0.625, 0.25, 0.6227, 0.5, 0.625, 0.5, 0.625, 0.5, 0.6227, 0.5, 0.875, 0.5, 0.8125, 0.5, 0.8125, 0.5, 0.875, 0.5, 0.6229, 0.375, 0.625, 0.375, 0.625, 0.375, 0.6229, 0.375, 0.75, 0.5, 0.8125, 0.5, 0.8125, 0.5, 0.75, 0.5, 0.8125, 0.5, 0.75, 0.5, 0.75, 0.5, 0.8125, 0.5, 0.625, 0.375, 0.625, 0.375, 0.625, 0.375, 0.625, 0.375, 0.6236, 0.4375, 0.625, 0.4375, 0.625, 0.4375, 0.6236, 0.4375, 0.75, 0.5, 0.8125, 0.5, 0.8125, 0.5, 0.75, 0.5, 0.625, 0.3125, 0.625, 0.3125, 0.625, 0.3125, 0.625, 0.3125, 0.625, 0.4375, 0.625, 0.4375, 0.625, 0.4375, 0.625, 0.4375, 0.8125, 0.5, 0.75, 0.5, 0.75, 0.5, 0.8125, 0.5, 0.6875, 0.5, 0.75, 0.5, 0.75, 0.5, 0.6875, 0.5, 0.6237, 0.3125, 0.625, 0.3125, 0.625, 0.3125, 0.6237, 0.3125, 0.6179, 0.4375, 0.625, 0.4375, 0.625, 0.4375, 0.6179, 0.4375, 0.75, 0.5, 0.6875, 0.5, 0.6875, 0.5, 0.75, 0.5, 0.625, 0.25, 0.625, 0.25, 0.625, 0.25, 0.625, 0.25, 0.6193, 0.375, 0.625, 0.375, 0.625, 0.375, 0.6193, 0.375, 0.6875, 0.5, 0.75, 0.5, 0.75, 0.5, 0.6875, 0.5, 0.75, 0.5, 0.6875, 0.5, 0.6875, 0.5, 0.75, 0.5, 0.625, 0.375, 0.625, 0.375, 0.625, 0.375, 0.625, 0.375, 0.623, 0.5, 0.625, 0.5, 0.625, 0.5, 0.623, 0.5, 0.625, 0.5, 0.6875, 0.5, 0.6875, 0.5, 0.625, 0.5, 0.625, 0.6237, 0.625, 0.6237, 0.6128, 0.6237, 0.625, 0.6237, 0.625, 0.6237, 0.6128, 0.6237, 0.625, 0.6237, 0.625, 0.6237, 0.625, 0.6237, 0.625, 0.6237, 0.375, 0.6237, 0.6173, 0.6237, 0.625, 0.6326, 0.625, 0.75, 0.375, 0.75, 0.625, 0.6237, 0.625, 0.6237, 0.625, 0.6237, 0.625, 0.6237, 0.625, 0.6237, 0.625, 0.6237, 0.625, 0.6237, 0.625, 0.6237, 0.625, 0.6237, 0.625, 0.6237, 0.625, 0.6237, 0.625, 0.6237, 0.625, 0.6237, 0.625, 0.6237, 0.625, 0.6237, 0.625, 0.6237, 0.625, 0.2415, 0.6194, 0.25, 0.6173, 0.25, 0.625, 0.5, 0.6188, 0.5, 0.6173, 0.5, 0.625, 0.6326, 0.625, 0.6161, 0.6173, 0.6237, 0.625, 0.6134, 0.6304, 0.6237, 0.625, 0.6237, 0.625, 0.6237, 0.6173, 0.6237, 0.6194, 0.25, 0.625, 0.2415, 0.625, 0.2415, 0.6194, 0.25, 0.75, 0.5072, 0.6875, 0.5073, 0.6875, 0.5073, 0.75, 0.5072, 0.6875, 0.5073, 0.625, 0.5141, 0.625, 0.5141, 0.6875, 0.5073, 0.8063, 0.5, 0.875, 0.5, 0.875, 0.5, 0.8063, 0.5, 0.625, 0.6161, 0.625, 0.6326, 0.625, 0.6326, 0.625, 0.6161, 0.8125, 0.5084, 0.875, 0.5085, 0.875, 0.6237, 0.8125, 0.6237, 0.6875, 0.5, 0.75, 0.5, 0.75, 0.5, 0.6875, 0.5, 0.625, 0.5, 0.6907, 0.5, 0.6907, 0.5, 0.625, 0.5, 0.75, 0.5072, 0.6875, 0.5073, 0.6875, 0.5073, 0.75, 0.5072, 0.6875, 0.5073, 0.625, 0.5141, 0.625, 0.5141, 0.6875, 0.5073, 0.8063, 0.5, 0.875, 0.5, 0.875, 0.5, 0.8063, 0.5, 0.625, 0.5, 0.6907, 0.5, 0.6907, 0.5, 0.625, 0.5, 0.6875, 0.5, 0.75, 0.5, 0.75, 0.5, 0.6875, 0.5, 0.625, 0.6326, 0.625, 0.6326, 0.625, 0.6326, 0.625, 0.6326, 0.8125, 0.5084, 0.75, 0.5072, 0.75, 0.5072, 0.8125, 0.5084, 0.625, 0.6237, 0.625, 0.6237, 0.625, 0.6237, 0.625, 0.6237, 0.6188, 0.5, 0.625, 0.5, 0.625, 0.5, 0.6188, 0.5, 0.625, 0.6237, 0.625, 0.6237, 0.625, 0.6237, 0.625, 0.6237, 0.7471, 0.5, 0.811, 0.5, 0.811, 0.5, 0.7471, 0.5, 0.875, 0.5085, 0.8125, 0.5084, 0.8125, 0.5084, 0.875, 0.5085, 0.6875, 0.5073, 0.625, 0.5141, 0.625, 0.5, 0.6907, 0.5, 0.8125, 0.5084, 0.75, 0.5072, 0.7471, 0.5, 0.811, 0.5, 0.875, 0.5085, 0.8125, 0.5084, 0.8063, 0.5, 0.875, 0.5, 0.75, 0.5072, 0.6875, 0.5073, 0.6875, 0.5, 0.75, 0.5, 0.625, 0.6326, 0.625, 0.6326, 0.625, 0.6237, 0.625, 0.6237, 0.6194, 0.25, 0.625, 0.2415, 0.625, 0.2415, 0.6194, 0.25, 0.625, 0.6326, 0.625, 0.6326, 0.625, 0.6326, 0.625, 0.6326, 0.8125, 0.5084, 0.75, 0.5072, 0.75, 0.5072, 0.8125, 0.5084, 0.6188, 0.5, 0.625, 0.5, 0.625, 0.5, 0.6188, 0.5, 0.625, 0.6237, 0.625, 0.6237, 0.625, 0.6237, 0.625, 0.6237, 0.625, 0.6161, 0.625, 0.6326, 0.625, 0.6326, 0.625, 0.6161, 0.7471, 0.5, 0.811, 0.5, 0.811, 0.5, 0.7471, 0.5, 0.625, 0.6237, 0.625, 0.6237, 0.625, 0.6237, 0.625, 0.6237, 0.875, 0.5085, 0.8125, 0.5084, 0.8125, 0.5084, 0.875, 0.5085])
me_cube_006.update()
me_cube_007 = bpy.data.meshes.new('Cube.007')
me_cube_007.from_pydata([(-0.6547, -1.0, -1.0), (-0.6547, -1.0, 1.0), (-0.8814, 0.7877, -1.0), (0.804, -1.0, -1.0), (1.0, 0.8361, -1.0), (0.0, 1.16, -1.0), (0.0, -1.0, -1.578), (0.0, -1.0, 1.578), (-0.5, 1.0, -1.0), (0.5, -1.0, -1.658), (0.5, 1.138, -1.0), (0.5, -1.0, 1.49), (-0.8845, -0.1934, -1.0), (-0.8845, -0.1934, 1.0), (1.203, 0.1218, -1.0), (0.0, 0.01009, 1.0), (0.0, 0.01009, -1.0), (-0.5, 0.01009, -1.0), (-0.5, 0.01009, 1.0), (0.5, 0.01009, 1.0), (0.5, 0.01009, -1.0), (0.804, -1.0, 1.0), (1.448, -0.3393, -1.0), (-0.8689, 1.171, -0.6611), (-0.6089, 1.312, -0.6611), (-0.9039, 1.526, -0.5657), (-0.6696, 1.646, -0.5657), (-0.1311, 1.688, -0.6197), (-0.441, 1.589, -0.6197), (-0.1758, 2.209, -0.5761), (-0.4639, 2.117, -0.5761), (0.1007, 1.782, -0.6424), (0.4219, 1.768, -0.6424), (0.4106, 2.343, -0.5556), (0.1328, 2.355, -0.5556), (0.6917, 1.64, -0.58), (0.9817, 1.465, -0.58), (0.7842, 2.162, -0.5345), (1.051, 2.001, -0.5345), (1.615, 0.5067, -0.6786), (1.835, 0.227, -0.6786), (1.843, 0.7202, -0.5003), (1.896, 0.7201, -0.4447), (1.896, 0.7201, 0.4447), (1.843, 0.7202, 0.5003), (2.053, 0.5462, 0.4975), (2.045, 0.5981, 0.4447), (2.045, 0.5981, -0.4447), (2.053, 0.5462, -0.4975), (-0.914, 1.859, 0.3702), (-0.882, 1.91, 0.313), (-0.882, 1.91, -0.313), (-0.914, 1.859, -0.3702), (-0.7872, 1.953, -0.313), (-0.7458, 1.937, -0.3707), (-0.7458, 1.937, 0.3707), (-0.7872, 1.953, 0.313), (-0.4116, 2.669, 0.3345), (-0.4475, 2.622, 0.3848), (-0.2551, 2.683, 0.3849), (-0.2956, 2.706, 0.3345), (-0.2551, 2.683, -0.3849), (-0.2956, 2.706, -0.3345), (-0.4475, 2.622, -0.3848), (-0.4116, 2.669, -0.3345), (0.3314, 2.92, -0.3068), (0.3705, 2.884, -0.3563), (0.1923, 2.891, -0.3563), (0.2326, 2.925, -0.3068), (0.1923, 2.891, 0.3563), (0.2326, 2.925, 0.3068), (0.3705, 2.884, 0.3563), (0.3314, 2.92, 0.3068), (0.9396, 2.591, 0.2946), (0.8991, 2.576, 0.3462), (1.072, 2.472, 0.3462), (1.043, 2.528, 0.2946), (1.072, 2.472, -0.3462), (1.043, 2.528, -0.2946), (0.8991, 2.576, -0.3462), (0.9396, 2.591, -0.2946), (-0.6221, 1.384, 0.6405), (-0.592, 1.263, 0.7137), (-0.6089, 1.312, 0.5882), (-0.8708, 1.112, 0.7133), (-0.8764, 1.247, 0.6408), (-0.8689, 1.171, 0.5882), (-0.6854, 1.707, 0.5253), (-0.6566, 1.574, 0.5863), (-0.6696, 1.646, 0.4928), (-0.8965, 1.451, 0.5859), (-0.9059, 1.594, 0.5259), (-0.9039, 1.526, 0.4928), (-0.1375, 1.762, 0.6135), (-0.1167, 1.63, 0.6616), (-0.1311, 1.688, 0.5468), (-0.4475, 1.524, 0.6616), (-0.4442, 1.665, 0.6135), (-0.441, 1.589, 0.5468), (-0.1871, 2.277, 0.5489), (-0.1694, 2.135, 0.5824), (-0.1758, 2.209, 0.5032), (-0.4606, 2.042, 0.5824), (-0.4615, 2.189, 0.5489), (-0.4639, 2.117, 0.5032), (0.09053, 1.719, 0.6786), (0.1048, 1.854, 0.6315), (0.1007, 1.782, 0.5694), (0.4205, 1.841, 0.6315), (0.4298, 1.705, 0.6786), (0.4219, 1.768, 0.5694), (0.1287, 2.283, 0.5665), (0.1403, 2.423, 0.5303), (0.1328, 2.355, 0.4826), (0.4055, 2.412, 0.5303), (0.412, 2.271, 0.5665), (0.4106, 2.343, 0.4826), (0.9919, 1.543, 0.5733), (0.9837, 1.397, 0.6254), (0.9817, 1.465, 0.507), (0.6709, 1.585, 0.6254), (0.7052, 1.716, 0.5733), (0.6917, 1.64, 0.507), (0.7706, 2.085, 0.5412), (0.8026, 2.228, 0.5043), (0.7842, 2.162, 0.4615), (1.055, 2.076, 0.5043), (1.041, 1.922, 0.5412), (1.051, 2.001, 0.4615), (-0.6222, 1.385, 0.7299), (-0.5921, 1.264, 0.8032), (-0.871, 1.113, 0.8027), (-0.8765, 1.248, 0.7302), (-0.6855, 1.708, 0.6147), (-0.6567, 1.576, 0.6757), (-0.8966, 1.452, 0.6753), (-0.906, 1.595, 0.6154), (-0.1376, 1.764, 0.7029), (-0.1168, 1.631, 0.751), (-0.4476, 1.526, 0.751), (-0.4443, 1.666, 0.7029), (-0.1872, 2.278, 0.6383), (-0.1695, 2.136, 0.6718), (-0.4607, 2.043, 0.6718), (-0.4616, 2.19, 0.6383), (0.09042, 1.72, 0.768), (0.1046, 1.856, 0.7209), (0.4204, 1.842, 0.7209), (0.4297, 1.706, 0.768), (0.1286, 2.284, 0.6559), (0.1402, 2.424, 0.6197), (0.4054, 2.413, 0.6197), (0.4119, 2.272, 0.6559), (0.9918, 1.544, 0.6627), (0.9835, 1.398, 0.7148), (0.6708, 1.587, 0.7148), (0.7051, 1.717, 0.6627), (0.7705, 2.086, 0.6306), (0.8025, 2.23, 0.5937), (1.055, 2.077, 0.5937), (1.041, 1.923, 0.6306), (1.573, 0.4672, 0.7116), (1.657, 0.5461, 0.6457), (1.615, 0.5067, 0.6123), (1.87, 0.2786, 0.6494), (1.8, 0.1755, 0.7079), (1.835, 0.227, 0.6123), (1.574, 0.4681, 0.7824), (1.658, 0.5471, 0.7164), (1.871, 0.2795, 0.7201), (1.801, 0.1764, 0.7786), (-0.8816, 0.7205, 1.057), (-0.8798, 0.838, 1.012), (-0.8814, 0.7878, 0.9948), (0.9983, 0.8938, 1.018), (1.023, 0.755, 1.057), (1.0, 0.8362, 0.9948), (-9.837e-20, 1.093, 1.057), (0.008513, 1.212, 1.024), (-0.483, 1.061, 1.02), (-0.5, 0.933, 1.057), (0.4935, 1.19, 1.022), (0.5, 1.071, 1.057), (1.175, 0.04278, 1.057), (1.244, 0.1596, 1.025), (1.203, 0.1218, 0.9948), (1.186, 0.1814, 1.057), (1.142, 0.1121, 1.057), (1.483, -0.2882, 1.028), (1.403, -0.3858, 1.057), (1.448, -0.3393, 0.9948), (-0.8816, 0.7205, 1.057), (-0.8798, 0.838, 1.012), (0.9983, 0.8938, 1.018), (1.023, 0.755, 1.057), (1.175, 0.04278, 1.057), (1.244, 0.1596, 1.025), (1.483, -0.2882, 1.028), (1.403, -0.3858, 1.057), (0.4935, 1.19, 1.022), (0.5, 1.071, 1.057), (-0.483, 1.061, 1.02), (-0.5, 0.933, 1.057), (-9.837e-20, 1.093, 1.057), (0.008513, 1.212, 1.024), (-0.8921, 0.7383, 1.108), (-0.8902, 0.8558, 1.064), (1.008, 0.9097, 1.07), (1.033, 0.7709, 1.109), (1.187, 0.04942, 1.11), (1.256, 0.1662, 1.079), (1.495, -0.2816, 1.081), (1.415, -0.3792, 1.11), (0.4977, 1.206, 1.075), (0.5061, 1.087, 1.109), (-0.4899, 1.077, 1.072), (-0.5086, 0.95, 1.109), (-0.002487, 1.108, 1.11), (0.006747, 1.227, 1.077)], [], [(172, 179, 82, 84), (183, 21, 189), (20, 14, 3, 9), (18, 13, 1), (19, 15, 7, 11), (17, 16, 6, 0), (9, 11, 7, 6), (29, 30, 63, 61), (25, 92, 91, 49, 52), (12, 17, 0), (15, 18, 1, 7), (6, 7, 1, 0), (3, 21, 11, 9), (184, 188, 165, 161), (16, 20, 9, 6), (34, 113, 112, 69, 67), (5, 10, 20, 16), (174, 176, 4, 36, 119, 118), (178, 5, 27, 95, 94), (2, 8, 17, 12), (8, 5, 16, 17), (179, 8, 24, 83, 82), (12, 13, 171, 173, 2), (10, 4, 14, 20), (179, 178, 94, 96), (0, 1, 13, 12), (188, 190, 22, 40, 166, 165), (3, 14, 22), (14, 185, 184, 161, 163, 39), (178, 181, 109, 105), (42, 43, 46, 47), (87, 89, 26, 54, 55), (99, 101, 29, 61, 59), (26, 25, 52, 54), (51, 50, 56, 53), (177, 180, 18, 15), (64, 57, 60, 62), (30, 104, 103, 58, 63), (33, 34, 67, 66), (4, 176, 175, 186, 185, 14), (37, 125, 124, 74, 79), (114, 116, 33, 66, 71), (68, 70, 72, 65), (126, 128, 38, 77, 75), (38, 37, 79, 77), (80, 73, 76, 78), (23, 86, 85, 90, 92, 25), (81, 83, 24, 26, 89, 88), (85, 81, 88, 90), (8, 2, 23, 24), (91, 87, 55, 49), (2, 173, 172, 84, 86, 23), (181, 174, 118, 120), (24, 23, 25, 26), (5, 8, 28, 27), (28, 98, 97, 102, 104, 30), (93, 95, 27, 29, 101, 100), (97, 93, 100, 102), (27, 28, 30, 29), (103, 99, 59, 58), (5, 178, 105, 107, 31), (10, 181, 120, 122, 35), (10, 5, 31, 32), (108, 110, 32, 33, 116, 115), (106, 108, 115, 111), (31, 107, 106, 111, 113, 34), (32, 31, 34, 33), (112, 114, 71, 69), (183, 187, 19, 11, 21), (182, 177, 15, 19), (117, 119, 36, 38, 128, 127), (35, 122, 121, 123, 125, 37), (121, 117, 127, 123), (4, 10, 35, 36), (175, 182, 19, 187, 186), (124, 126, 75, 74), (181, 10, 32, 110, 109), (36, 35, 37, 38), (22, 14, 39, 40), (164, 166, 40, 48, 45), (162, 164, 45, 44), (39, 163, 162, 44, 41), (44, 45, 46, 43), (42, 47, 48, 41), (45, 48, 47, 46), (43, 42, 41, 44), (50, 51, 52, 49), (54, 52, 51, 53), (49, 55, 56, 50), (55, 54, 53, 56), (58, 59, 60, 57), (59, 61, 62, 60), (61, 63, 64, 62), (57, 64, 63, 58), (66, 67, 68, 65), (70, 68, 67, 69), (69, 71, 72, 70), (71, 66, 65, 72), (74, 75, 76, 73), (75, 77, 78, 76), (77, 79, 80, 78), (73, 80, 79, 74), (40, 39, 41, 48), (81, 82, 83), (84, 85, 86), (87, 88, 89), (90, 91, 92), (93, 94, 95), (96, 97, 98), (99, 100, 101), (102, 103, 104), (105, 106, 107), (108, 109, 110), (111, 112, 113), (114, 115, 116), (117, 118, 119), (120, 121, 122), (123, 124, 125), (126, 127, 128), (123, 127, 160, 157), (84, 82, 130, 131), (103, 102, 143, 144), (126, 124, 158, 159), (81, 85, 132, 129), (120, 118, 154, 155), (115, 114, 151, 152), (88, 87, 133, 134), (8, 179, 96, 98, 28), (129, 132, 131, 130), (133, 136, 135, 134), (137, 140, 139, 138), (141, 144, 143, 142), (147, 146, 145, 148), (151, 150, 149, 152), (153, 156, 155, 154), (159, 158, 157, 160), (87, 91, 136, 133), (91, 90, 135, 136), (118, 117, 153, 154), (90, 88, 134, 135), (106, 105, 145, 146), (93, 97, 140, 137), (96, 94, 138, 139), (94, 93, 137, 138), (121, 120, 155, 156), (99, 103, 144, 141), (82, 81, 129, 130), (109, 108, 147, 148), (102, 100, 142, 143), (108, 106, 146, 147), (97, 96, 139, 140), (124, 123, 157, 158), (105, 109, 148, 145), (85, 84, 131, 132), (112, 111, 149, 150), (114, 112, 150, 151), (111, 115, 152, 149), (100, 99, 141, 142), (127, 126, 159, 160), (117, 121, 156, 153), (161, 162, 163), (164, 165, 166), (161, 165, 170, 167), (22, 190, 189, 21, 3), (169, 168, 167, 170), (162, 161, 167, 168), (164, 162, 168, 169), (165, 164, 169, 170), (171, 172, 173), (174, 175, 176), (183, 184, 185, 186, 187), (188, 189, 190), (172, 171, 191, 192), (177, 182, 200, 203), (182, 175, 194, 200), (179, 172, 192, 201), (184, 183, 195, 196), (180, 171, 13, 18), (199, 204, 218, 213), (193, 199, 213, 207), (203, 200, 214, 217), (200, 194, 208, 214), (201, 192, 206, 215), (174, 181, 199, 193), (181, 178, 204, 199), (183, 189, 198, 195), (180, 177, 203, 202), (188, 184, 196, 197), (175, 174, 193, 194), (189, 188, 197, 198), (178, 179, 201, 204), (171, 180, 202, 191), (214, 208, 207, 213), (216, 217, 218, 215), (205, 216, 215, 206), (217, 214, 213, 218), (209, 212, 211, 210), (192, 191, 205, 206), (195, 198, 212, 209), (202, 203, 217, 216), (194, 193, 207, 208), (197, 196, 210, 211), (196, 195, 209, 210), (204, 201, 215, 218), (198, 197, 211, 212), (191, 202, 216, 205)])
me_cube_007.polygons.foreach_set('use_smooth', [True] * 206)
_uv = me_cube_007.uv_layers.new(name='UVMap')
_uv.uv.foreach_set('vector', [0.875, 0.5, 0.8063, 0.5, 0.8125, 0.5, 0.875, 0.5, 0.625, 0.6326, 0.625, 0.75, 0.625, 0.6326, 0.3125, 0.6237, 0.375, 0.6237, 0.375, 0.75, 0.3125, 0.75, 0.8125, 0.6237, 0.875, 0.6237, 0.8125, 0.75, 0.6875, 0.6237, 0.75, 0.6237, 0.75, 0.75, 0.6875, 0.75, 0.1875, 0.6237, 0.25, 0.6237, 0.25, 0.75, 0.1875, 0.75, 0.375, 0.8125, 0.625, 0.8125, 0.625, 0.875, 0.375, 0.875, 0.25, 0.5, 0.1875, 0.5, 0.1875, 0.5, 0.25, 0.5, 0.375, 0.25, 0.6089, 0.25, 0.625, 0.25, 0.625, 0.25, 0.375, 0.25, 0.125, 0.6237, 0.1875, 0.6237, 0.125, 0.75, 0.75, 0.6237, 0.8125, 0.6237, 0.8125, 0.75, 0.75, 0.75, 0.375, 0.875, 0.625, 0.875, 0.625, 0.9375, 0.375, 0.9375, 0.375, 0.75, 0.625, 0.75, 0.625, 0.8125, 0.375, 0.8125, 0.625, 0.6237, 0.625, 0.6237, 0.625, 0.6237, 0.625, 0.6237, 0.25, 0.6237, 0.3125, 0.6237, 0.3125, 0.75, 0.25, 0.75, 0.375, 0.375, 0.6086, 0.375, 0.625, 0.375, 0.625, 0.375, 0.375, 0.375, 0.25, 0.5, 0.3125, 0.5, 0.3125, 0.6237, 0.25, 0.6237, 0.625, 0.5, 0.6173, 0.5, 0.375, 0.5, 0.375, 0.5, 0.6093, 0.5, 0.625, 0.5, 0.6252, 0.375, 0.375, 0.375, 0.375, 0.375, 0.6103, 0.375, 0.625, 0.375, 0.125, 0.5, 0.1875, 0.5, 0.1875, 0.6237, 0.125, 0.6237, 0.1875, 0.5, 0.25, 0.5, 0.25, 0.6237, 0.1875, 0.6237, 0.6272, 0.3125, 0.375, 0.3125, 0.375, 0.3125, 0.6112, 0.3125, 0.625, 0.3125, 0.375, 0.1263, 0.625, 0.1263, 0.625, 0.2415, 0.6173, 0.25, 0.375, 0.25, 0.3125, 0.5, 0.375, 0.5, 0.375, 0.6237, 0.3125, 0.6237, 0.811, 0.5, 0.7471, 0.5, 0.75, 0.5, 0.8125, 0.5, 0.375, 0.0, 0.625, 0.0, 0.625, 0.1263, 0.375, 0.1263, 0.625, 0.6237, 0.6173, 0.6237, 0.375, 0.6237, 0.375, 0.6237, 0.6128, 0.6237, 0.625, 0.6237, 0.375, 0.75, 0.375, 0.6237, 0.375, 0.6237, 0.375, 0.6237, 0.6173, 0.6237, 0.625, 0.6237, 0.625, 0.6237, 0.6128, 0.6237, 0.375, 0.6237, 0.75, 0.5, 0.6875, 0.5, 0.6875, 0.5, 0.75, 0.5, 0.3845, 0.6237, 0.6155, 0.6237, 0.6155, 0.6237, 0.3845, 0.6237, 0.625, 0.3125, 0.6089, 0.3125, 0.375, 0.3125, 0.375, 0.3125, 0.625, 0.3125, 0.625, 0.375, 0.6092, 0.375, 0.375, 0.375, 0.375, 0.375, 0.625, 0.375, 0.1875, 0.5, 0.125, 0.5, 0.125, 0.5, 0.1875, 0.5, 0.388, 0.2629, 0.612, 0.2629, 0.612, 0.2996, 0.388, 0.2996, 0.75, 0.5072, 0.8125, 0.5084, 0.8125, 0.6237, 0.75, 0.6237, 0.3873, 0.3242, 0.6127, 0.3242, 0.6127, 0.3633, 0.3873, 0.3633, 0.375, 0.3125, 0.6092, 0.3125, 0.625, 0.3125, 0.625, 0.3125, 0.375, 0.3125, 0.3125, 0.5, 0.25, 0.5, 0.25, 0.5, 0.3125, 0.5, 0.375, 0.5, 0.6173, 0.5, 0.625, 0.5141, 0.625, 0.6134, 0.6173, 0.6237, 0.375, 0.6237, 0.375, 0.4375, 0.6079, 0.4375, 0.625, 0.4375, 0.625, 0.4375, 0.375, 0.4375, 0.625, 0.4375, 0.6086, 0.4375, 0.375, 0.4375, 0.375, 0.4375, 0.625, 0.4375, 0.3883, 0.3883, 0.6117, 0.3883, 0.6117, 0.4242, 0.3883, 0.4242, 0.625, 0.5, 0.6079, 0.5, 0.375, 0.5, 0.375, 0.5, 0.625, 0.5, 0.375, 0.5, 0.3125, 0.5, 0.3125, 0.5, 0.375, 0.5, 0.3888, 0.4493, 0.6112, 0.4493, 0.6112, 0.4882, 0.3888, 0.4882, 0.375, 0.25, 0.6112, 0.25, 0.625, 0.25, 0.625, 0.25, 0.6089, 0.25, 0.375, 0.25, 0.625, 0.3125, 0.6112, 0.3125, 0.375, 0.3125, 0.375, 0.3125, 0.6089, 0.3125, 0.625, 0.3125, 0.875, 0.5, 0.8125, 0.5, 0.8125, 0.5, 0.875, 0.5, 0.1875, 0.5, 0.125, 0.5, 0.125, 0.5, 0.1875, 0.5, 0.875, 0.5, 0.8125, 0.5, 0.8125, 0.5, 0.875, 0.5, 0.375, 0.25, 0.6173, 0.25, 0.625, 0.25, 0.625, 0.25, 0.6112, 0.25, 0.375, 0.25, 0.6907, 0.5, 0.625, 0.5, 0.625, 0.5, 0.6875, 0.5, 0.1875, 0.5, 0.125, 0.5, 0.125, 0.5, 0.1875, 0.5, 0.25, 0.5, 0.1875, 0.5, 0.1875, 0.5, 0.25, 0.5, 0.375, 0.3125, 0.6103, 0.3125, 0.625, 0.3125, 0.625, 0.3125, 0.6092, 0.3125, 0.375, 0.3125, 0.625, 0.375, 0.6103, 0.375, 0.375, 0.375, 0.375, 0.375, 0.6092, 0.375, 0.625, 0.375, 0.8125, 0.5, 0.75, 0.5, 0.75, 0.5, 0.8125, 0.5, 0.25, 0.5, 0.1875, 0.5, 0.1875, 0.5, 0.25, 0.5, 0.8125, 0.5, 0.75, 0.5, 0.75, 0.5, 0.8125, 0.5, 0.375, 0.375, 0.6246, 0.375, 0.625, 0.375, 0.6108, 0.375, 0.375, 0.375, 0.375, 0.4375, 0.6252, 0.4375, 0.625, 0.4375, 0.6093, 0.4375, 0.375, 0.4375, 0.3125, 0.5, 0.25, 0.5, 0.25, 0.5, 0.3125, 0.5, 0.625, 0.4375, 0.6108, 0.4375, 0.375, 0.4375, 0.375, 0.4375, 0.6086, 0.4375, 0.625, 0.4375, 0.75, 0.5, 0.6875, 0.5, 0.6875, 0.5, 0.75, 0.5, 0.375, 0.375, 0.6108, 0.375, 0.625, 0.375, 0.625, 0.375, 0.6086, 0.375, 0.375, 0.375, 0.3125, 0.5, 0.25, 0.5, 0.25, 0.5, 0.3125, 0.5, 0.75, 0.5, 0.6875, 0.5, 0.6875, 0.5, 0.75, 0.5, 0.625, 0.6326, 0.6304, 0.6237, 0.6875, 0.6237, 0.6875, 0.75, 0.625, 0.75, 0.6875, 0.5073, 0.75, 0.5072, 0.75, 0.6237, 0.6875, 0.6237, 0.625, 0.5, 0.6093, 0.5, 0.375, 0.5, 0.375, 0.5, 0.6079, 0.5, 0.625, 0.5, 0.375, 0.4375, 0.6093, 0.4375, 0.625, 0.4375, 0.625, 0.4375, 0.6079, 0.4375, 0.375, 0.4375, 0.6875, 0.5, 0.625, 0.5, 0.625, 0.5, 0.6875, 0.5, 0.375, 0.5, 0.3125, 0.5, 0.3125, 0.5, 0.375, 0.5, 0.625, 0.5141, 0.6875, 0.5073, 0.6875, 0.6237, 0.6304, 0.6237, 0.625, 0.6134, 0.6875, 0.5, 0.625, 0.5, 0.625, 0.5, 0.6875, 0.5, 0.6243, 0.4375, 0.375, 0.4375, 0.375, 0.4375, 0.6108, 0.4375, 0.625, 0.4375, 0.375, 0.5, 0.3125, 0.5, 0.3125, 0.5, 0.375, 0.5, 0.375, 0.6237, 0.375, 0.6237, 0.375, 0.6237, 0.375, 0.6237, 0.625, 0.6237, 0.6128, 0.6237, 0.375, 0.6237, 0.375, 0.6237, 0.625, 0.6237, 0.625, 0.6237, 0.625, 0.6237, 0.625, 0.6237, 0.625, 0.6237, 0.375, 0.6237, 0.6128, 0.6237, 0.625, 0.6237, 0.625, 0.6237, 0.375, 0.6237, 0.625, 0.6237, 0.625, 0.6237, 0.6155, 0.6237, 0.6155, 0.6237, 0.3845, 0.6237, 0.3845, 0.6237, 0.375, 0.6237, 0.375, 0.6237, 0.625, 0.6237, 0.375, 0.6237, 0.3845, 0.6237, 0.6155, 0.6237, 0.6155, 0.6237, 0.3845, 0.6237, 0.375, 0.6237, 0.625, 0.6237, 0.612, 0.2629, 0.388, 0.2629, 0.375, 0.25, 0.625, 0.25, 0.375, 0.3105, 0.375, 0.25, 0.388, 0.2629, 0.388, 0.2996, 0.625, 0.25, 0.625, 0.3105, 0.612, 0.2996, 0.612, 0.2629, 0.625, 0.3125, 0.375, 0.3125, 0.388, 0.2996, 0.612, 0.2996, 0.625, 0.3125, 0.625, 0.3734, 0.6127, 0.3633, 0.6127, 0.3242, 0.625, 0.375, 0.375, 0.375, 0.3873, 0.3633, 0.6127, 0.3633, 0.375, 0.3734, 0.375, 0.3125, 0.3873, 0.3242, 0.3873, 0.3633, 0.6127, 0.3242, 0.3873, 0.3242, 0.375, 0.3125, 0.625, 0.3125, 0.375, 0.4375, 0.375, 0.375, 0.3883, 0.3883, 0.3883, 0.4242, 0.6117, 0.3883, 0.3883, 0.3883, 0.375, 0.375, 0.625, 0.375, 0.625, 0.375, 0.625, 0.4375, 0.6117, 0.4242, 0.6117, 0.3883, 0.625, 0.4375, 0.375, 0.4375, 0.3883, 0.4242, 0.6117, 0.4242, 0.625, 0.4405, 0.625, 0.5, 0.6112, 0.4882, 0.6112, 0.4493, 0.625, 0.5, 0.375, 0.5, 0.3888, 0.4882, 0.6112, 0.4882, 0.375, 0.5, 0.375, 0.4405, 0.3888, 0.4493, 0.3888, 0.4882, 0.6112, 0.4493, 0.3888, 0.4493, 0.375, 0.4375, 0.625, 0.4375, 0.375, 0.6237, 0.375, 0.6237, 0.375, 0.6237, 0.375, 0.6237, 0.625, 0.3125, 0.625, 0.3125, 0.6112, 0.3125, 0.625, 0.25, 0.625, 0.25, 0.6112, 0.25, 0.625, 0.3125, 0.625, 0.3125, 0.6089, 0.3125, 0.625, 0.25, 0.625, 0.25, 0.6089, 0.25, 0.625, 0.375, 0.625, 0.375, 0.6103, 0.375, 0.625, 0.3125, 0.6237, 0.3125, 0.6103, 0.3125, 0.625, 0.375, 0.625, 0.375, 0.6092, 0.375, 0.625, 0.3125, 0.625, 0.3125, 0.6092, 0.3125, 0.625, 0.375, 0.6229, 0.375, 0.6108, 0.375, 0.625, 0.4375, 0.625, 0.4375, 0.6108, 0.4375, 0.625, 0.375, 0.6193, 0.375, 0.6086, 0.375, 0.625, 0.4375, 0.625, 0.4375, 0.6086, 0.4375, 0.625, 0.5, 0.6227, 0.5, 0.6093, 0.5, 0.625, 0.4375, 0.6236, 0.4375, 0.6093, 0.4375, 0.625, 0.4375, 0.6179, 0.4375, 0.6079, 0.4375, 0.625, 0.5, 0.623, 0.5, 0.6079, 0.5, 0.6875, 0.5, 0.625, 0.5, 0.625, 0.5, 0.6875, 0.5, 0.875, 0.5, 0.8125, 0.5, 0.8125, 0.5, 0.875, 0.5, 0.625, 0.3125, 0.625, 0.3125, 0.625, 0.3125, 0.625, 0.3125, 0.625, 0.5, 0.6875, 0.5, 0.6875, 0.5, 0.625, 0.5, 0.8125, 0.5, 0.875, 0.5, 0.875, 0.5, 0.8125, 0.5, 0.6875, 0.5, 0.625, 0.5, 0.625, 0.5, 0.6875, 0.5, 0.625, 0.4375, 0.625, 0.4375, 0.625, 0.4375, 0.625, 0.4375, 0.625, 0.3125, 0.625, 0.3125, 0.625, 0.3125, 0.625, 0.3125, 0.375, 0.3125, 0.6254, 0.3125, 0.625, 0.3125, 0.6103, 0.3125, 0.375, 0.3125, 0.8125, 0.5, 0.875, 0.5, 0.875, 0.5, 0.8125, 0.5, 0.8125, 0.5, 0.875, 0.5, 0.875, 0.5, 0.8125, 0.5, 0.75, 0.5, 0.8125, 0.5, 0.8125, 0.5, 0.75, 0.5, 0.75, 0.5, 0.8125, 0.5, 0.8125, 0.5, 0.75, 0.5, 0.6875, 0.5, 0.75, 0.5, 0.75, 0.5, 0.6875, 0.5, 0.6875, 0.5, 0.75, 0.5, 0.75, 0.5, 0.6875, 0.5, 0.625, 0.5, 0.6875, 0.5, 0.6875, 0.5, 0.625, 0.5, 0.625, 0.5, 0.6875, 0.5, 0.6875, 0.5, 0.625, 0.5, 0.8125, 0.5, 0.875, 0.5, 0.875, 0.5, 0.8125, 0.5, 0.625, 0.25, 0.625, 0.25, 0.625, 0.25, 0.625, 0.25, 0.6227, 0.5, 0.625, 0.5, 0.625, 0.5, 0.6227, 0.5, 0.875, 0.5, 0.8125, 0.5, 0.8125, 0.5, 0.875, 0.5, 0.6229, 0.375, 0.625, 0.375, 0.625, 0.375, 0.6229, 0.375, 0.75, 0.5, 0.8125, 0.5, 0.8125, 0.5, 0.75, 0.5, 0.8125, 0.5, 0.75, 0.5, 0.75, 0.5, 0.8125, 0.5, 0.625, 0.375, 0.625, 0.375, 0.625, 0.375, 0.625, 0.375, 0.6236, 0.4375, 0.625, 0.4375, 0.625, 0.4375, 0.6236, 0.4375, 0.75, 0.5, 0.8125, 0.5, 0.8125, 0.5, 0.75, 0.5, 0.625, 0.3125, 0.625, 0.3125, 0.625, 0.3125, 0.625, 0.3125, 0.625, 0.4375, 0.625, 0.4375, 0.625, 0.4375, 0.625, 0.4375, 0.8125, 0.5, 0.75, 0.5, 0.75, 0.5, 0.8125, 0.5, 0.6875, 0.5, 0.75, 0.5, 0.75, 0.5, 0.6875, 0.5, 0.6237, 0.3125, 0.625, 0.3125, 0.625, 0.3125, 0.6237, 0.3125, 0.6179, 0.4375, 0.625, 0.4375, 0.625, 0.4375, 0.6179, 0.4375, 0.75, 0.5, 0.6875, 0.5, 0.6875, 0.5, 0.75, 0.5, 0.625, 0.25, 0.625, 0.25, 0.625, 0.25, 0.625, 0.25, 0.6193, 0.375, 0.625, 0.375, 0.625, 0.375, 0.6193, 0.375, 0.6875, 0.5, 0.75, 0.5, 0.75, 0.5, 0.6875, 0.5, 0.75, 0.5, 0.6875, 0.5, 0.6875, 0.5, 0.75, 0.5, 0.625, 0.375, 0.625, 0.375, 0.625, 0.375, 0.625, 0.375, 0.623, 0.5, 0.625, 0.5, 0.625, 0.5, 0.623, 0.5, 0.625, 0.5, 0.6875, 0.5, 0.6875, 0.5, 0.625, 0.5, 0.625, 0.6237, 0.625, 0.6237, 0.6128, 0.6237, 0.625, 0.6237, 0.625, 0.6237, 0.6128, 0.6237, 0.625, 0.6237, 0.625, 0.6237, 0.625, 0.6237, 0.625, 0.6237, 0.375, 0.6237, 0.6173, 0.6237, 0.625, 0.6326, 0.625, 0.75, 0.375, 0.75, 0.625, 0.6237, 0.625, 0.6237, 0.625, 0.6237, 0.625, 0.6237, 0.625, 0.6237, 0.625, 0.6237, 0.625, 0.6237, 0.625, 0.6237, 0.625, 0.6237, 0.625, 0.6237, 0.625, 0.6237, 0.625, 0.6237, 0.625, 0.6237, 0.625, 0.6237, 0.625, 0.6237, 0.625, 0.6237, 0.625, 0.2415, 0.6194, 0.25, 0.6173, 0.25, 0.625, 0.5, 0.6188, 0.5, 0.6173, 0.5, 0.625, 0.6326, 0.625, 0.6161, 0.6173, 0.6237, 0.625, 0.6134, 0.6304, 0.6237, 0.625, 0.6237, 0.625, 0.6237, 0.6173, 0.6237, 0.6194, 0.25, 0.625, 0.2415, 0.625, 0.2415, 0.6194, 0.25, 0.75, 0.5072, 0.6875, 0.5073, 0.6875, 0.5073, 0.75, 0.5072, 0.6875, 0.5073, 0.625, 0.5141, 0.625, 0.5141, 0.6875, 0.5073, 0.8063, 0.5, 0.875, 0.5, 0.875, 0.5, 0.8063, 0.5, 0.625, 0.6161, 0.625, 0.6326, 0.625, 0.6326, 0.625, 0.6161, 0.8125, 0.5084, 0.875, 0.5085, 0.875, 0.6237, 0.8125, 0.6237, 0.6875, 0.5, 0.75, 0.5, 0.75, 0.5, 0.6875, 0.5, 0.625, 0.5, 0.6907, 0.5, 0.6907, 0.5, 0.625, 0.5, 0.75, 0.5072, 0.6875, 0.5073, 0.6875, 0.5073, 0.75, 0.5072, 0.6875, 0.5073, 0.625, 0.5141, 0.625, 0.5141, 0.6875, 0.5073, 0.8063, 0.5, 0.875, 0.5, 0.875, 0.5, 0.8063, 0.5, 0.625, 0.5, 0.6907, 0.5, 0.6907, 0.5, 0.625, 0.5, 0.6875, 0.5, 0.75, 0.5, 0.75, 0.5, 0.6875, 0.5, 0.625, 0.6326, 0.625, 0.6326, 0.625, 0.6326, 0.625, 0.6326, 0.8125, 0.5084, 0.75, 0.5072, 0.75, 0.5072, 0.8125, 0.5084, 0.625, 0.6237, 0.625, 0.6237, 0.625, 0.6237, 0.625, 0.6237, 0.6188, 0.5, 0.625, 0.5, 0.625, 0.5, 0.6188, 0.5, 0.625, 0.6237, 0.625, 0.6237, 0.625, 0.6237, 0.625, 0.6237, 0.7471, 0.5, 0.811, 0.5, 0.811, 0.5, 0.7471, 0.5, 0.875, 0.5085, 0.8125, 0.5084, 0.8125, 0.5084, 0.875, 0.5085, 0.6875, 0.5073, 0.625, 0.5141, 0.625, 0.5, 0.6907, 0.5, 0.8125, 0.5084, 0.75, 0.5072, 0.7471, 0.5, 0.811, 0.5, 0.875, 0.5085, 0.8125, 0.5084, 0.8063, 0.5, 0.875, 0.5, 0.75, 0.5072, 0.6875, 0.5073, 0.6875, 0.5, 0.75, 0.5, 0.625, 0.6326, 0.625, 0.6326, 0.625, 0.6237, 0.625, 0.6237, 0.6194, 0.25, 0.625, 0.2415, 0.625, 0.2415, 0.6194, 0.25, 0.625, 0.6326, 0.625, 0.6326, 0.625, 0.6326, 0.625, 0.6326, 0.8125, 0.5084, 0.75, 0.5072, 0.75, 0.5072, 0.8125, 0.5084, 0.6188, 0.5, 0.625, 0.5, 0.625, 0.5, 0.6188, 0.5, 0.625, 0.6237, 0.625, 0.6237, 0.625, 0.6237, 0.625, 0.6237, 0.625, 0.6161, 0.625, 0.6326, 0.625, 0.6326, 0.625, 0.6161, 0.7471, 0.5, 0.811, 0.5, 0.811, 0.5, 0.7471, 0.5, 0.625, 0.6237, 0.625, 0.6237, 0.625, 0.6237, 0.625, 0.6237, 0.875, 0.5085, 0.8125, 0.5084, 0.8125, 0.5084, 0.875, 0.5085])
me_cube_007.update()
arm_armature_005 = bpy.data.armatures.new('Armature.005')  # bones are not reproduced
arm_armature_007 = bpy.data.armatures.new('Armature.007')  # bones are not reproduced

# ---- objects
ob_cube_001 = bpy.data.objects.new('Cube.001', me_cube_004)
ob_armature = bpy.data.objects.new('Armature', arm_armature_005)
ob_cube_003 = bpy.data.objects.new('Cube.003', me_cube_006)
ob_armature_001 = bpy.data.objects.new('Armature.001', arm_armature_007)
ob_cube_002 = bpy.data.objects.new('Cube.002', me_cube_007)

# ---- transforms, parenting, visibility, modifiers, constraints
ob_cube_001.location = (7.0, 0.0, 0.0)
ob_cube_001.rotation_euler = (0.0, 0.0, -1.571)
ob_cube_001.scale = (-1.0, 1.0, 0.2)
ob_armature.location = (2.0, 0.0, 0.0)
ob_armature.rotation_euler = (1.571, 3.142, 1.571)
ob_cube_003.parent = ob_armature
ob_cube_003.matrix_parent_inverse = Matrix(((-4.371e-08, 0.0, -1.0, -0.0), (-0.0, 1.0, -0.0, -0.0), (1.0, -0.0, -4.371e-08, 0.0), (0.0, -0.0, 0.0, 1.0)))
ob_cube_003.location = (-7.0, 0.0, 0.0)
ob_cube_003.rotation_euler = (0.0, 0.0, 1.571)
ob_cube_003.scale = (1.0, 1.0, 0.2)
_vg = ob_cube_003.vertex_groups.new(name='Bone')
_vg = ob_cube_003.vertex_groups.new(name='L.Hand')
_vg.add([0, 1, 2, 3, 4, 5, 6, 7, 8, 9, 10, 11, 12, 13, 14, 15, 16, 17, 18, 19, 20, 21, 171, 172, 173, 174, 175, 176, 177, 178, 179, 180, 181, 182, 183, 186, 187, 191, 192, 193, 194, 199, 200, 201, 202, 203, 204, 205, 206, 207, 208, 213, 214, 215, 216, 217, 218], 1.0, 'REPLACE')
_vg = ob_cube_003.vertex_groups.new(name='Bone.002')
_vg = ob_cube_003.vertex_groups.new(name='Bone.003')
_vg = ob_cube_003.vertex_groups.new(name='Bone.004')
_vg = ob_cube_003.vertex_groups.new(name='Bone.005')
_vg = ob_cube_003.vertex_groups.new(name='L.pointer')
for _i, _w in zip([4, 5, 10, 27, 28, 31, 32, 33, 35, 36, 38, 73, 74, 75, 76, 77, 78, 79, 80, 87, 89, 93, 94, 95, 97, 98, 100, 102, 104, 105, 106, 107, 108, 109, 110, 117, 118, 119, 120, 121, 122, 123, 124, 125, 126, 127, 128, 137, 138, 140, 143, 145, 146, 147, 148, 153, 154, 155, 156, 157, 159, 160, 161, 162, 163, 164, 165, 166, 167, 168, 169, 170, 174, 175, 176, 181, 182, 183, 184, 185, 186, 187, 193, 194, 195, 196, 199, 200, 207, 208, 209, 210, 213, 214], [1.0, 0.0, 1.0, 0.0, 0.0, 0.0, 0.0, 0.0, 1.0, 1.0, 0.0, 0.0, 0.0, 0.0, 0.0, 0.0, 0.0, 0.0, 0.0, 0.0, 0.0, 0.0, 0.0, 0.0, 0.0, 0.0, 0.0, 0.0, 0.0, 0.0, 0.0, 0.0, 0.0, 0.0, 0.0, 1.0, 1.0, 1.0, 1.0, 1.0, 1.0, 0.0, 0.0, 0.0, 0.0, 0.0, 0.0, 0.0, 0.0, 0.0, 0.0, 0.0, 0.0, 0.0, 0.0, 1.0, 1.0, 1.0, 1.0, 0.0, 0.0, 0.0, 0.0, 0.0, 0.0, 0.0, 0.0, 0.0, 0.0, 0.0, 0.0, 0.0, 1.0, 0.0, 1.0, 1.0, 0.0, 0.0, 0.0, 0.0, 0.0, 0.0, 0.0, 0.0, 0.0, 0.0, 0.0, 0.0, 0.0, 0.0, 0.0, 0.0, 0.0, 0.0]): _vg.add([_i], _w, 'REPLACE')
_vg = ob_cube_003.vertex_groups.new(name='L.pointer1')
for _i, _w in zip([4, 5, 10, 14, 31, 32, 33, 34, 35, 36, 37, 38, 39, 65, 66, 68, 73, 74, 75, 76, 108, 109, 110, 117, 118, 119, 120, 121, 122, 123, 124, 125, 126, 127, 128, 147, 148, 153, 154, 155, 156, 157, 158, 159, 160, 161, 164, 165, 166, 167, 169, 170, 174, 175, 176, 181, 182, 183, 184, 185, 186, 187, 193, 194, 195, 196, 199, 200, 207, 208, 209, 210, 213, 214], [0.0, 0.0, 0.0, 0.0, 0.0, 0.0, 0.0, 0.0, 1.0, 1.0, 1.0, 1.0, 0.0, 0.0, 0.0, 0.0, 0.0, 0.0, 0.0, 0.0, 0.0, 0.0, 0.0, 1.0, 0.0, 1.0, 0.0, 1.0, 1.0, 1.0, 1.0, 1.0, 1.0, 1.0, 1.0, 0.0, 0.0, 1.0, 0.0, 0.0, 1.0, 1.0, 1.0, 1.0, 1.0, 0.0, 0.0, 0.0, 0.0, 0.0, 0.0, 0.0, 0.0, 0.0, 0.0, 0.0, 0.0, 0.0, 0.0, 0.0, 0.0, 0.0, 0.0, 0.0, 0.0, 0.0, 0.0, 0.0, 0.0, 0.0, 0.0, 0.0, 0.0, 0.0]): _vg.add([_i], _w, 'REPLACE')
_vg = ob_cube_003.vertex_groups.new(name='L.pointer2')
for _i, _w in zip([19, 32, 35, 36, 37, 38, 73, 74, 75, 76, 77, 78, 79, 80, 93, 94, 95, 105, 106, 107, 108, 109, 110, 117, 118, 119, 120, 121, 122, 123, 124, 125, 126, 127, 128, 138, 145, 146, 147, 148, 153, 154, 155, 156, 157, 158, 159, 160, 174, 175, 176, 193, 194, 207, 208], [0.0, 0.0, 0.0, 0.0, 1.0, 1.0, 1.0, 1.0, 1.0, 1.0, 1.0, 1.0, 1.0, 1.0, 0.0, 0.0, 0.0, 0.0, 0.0, 0.0, 0.0, 0.0, 0.0, 0.0, 0.0, 0.0, 0.0, 0.0, 0.0, 0.0, 1.0, 1.0, 1.0, 0.0, 1.0, 0.0, 0.0, 0.0, 0.0, 0.0, 0.0, 0.0, 0.0, 0.0, 0.0, 1.0, 1.0, 0.0, 0.0, 0.0, 0.0, 0.0, 0.0, 0.0, 0.0]): _vg.add([_i], _w, 'REPLACE')
_vg = ob_cube_003.vertex_groups.new(name='Bone.009')
_vg = ob_cube_003.vertex_groups.new(name='L.Middle')
_vg.add([5, 10, 31, 32, 105, 106, 107, 108, 109, 110, 145, 146, 147, 148, 178, 181], 1.0, 'REPLACE')
_vg = ob_cube_003.vertex_groups.new(name='L.Middle1')
_vg.add([31, 32, 33, 34, 106, 107, 108, 110, 111, 112, 113, 114, 115, 116, 149, 150, 151, 152], 1.0, 'REPLACE')
_vg = ob_cube_003.vertex_groups.new(name='L.Middle2')
_vg.add([33, 34, 65, 66, 67, 68, 69, 70, 71, 72, 112, 113, 114, 116], 1.0, 'REPLACE')
_vg = ob_cube_003.vertex_groups.new(name='Bone.010')
_vg = ob_cube_003.vertex_groups.new(name='L.Index')
_vg.add([5, 8, 27, 28, 93, 94, 95, 96, 97, 98, 137, 138, 139, 140, 178, 179], 1.0, 'REPLACE')
_vg = ob_cube_003.vertex_groups.new(name='L.Index1')
_vg.add([27, 28, 29, 30, 93, 95, 97, 98, 99, 100, 101, 102, 103, 104, 137, 140, 141, 142, 143, 144], 1.0, 'REPLACE')
_vg = ob_cube_003.vertex_groups.new(name='L.Index2')
_vg.add([29, 30, 57, 58, 59, 60, 61, 62, 63, 64, 99, 101, 103, 141, 144], 1.0, 'REPLACE')
_vg = ob_cube_003.vertex_groups.new(name='Bone.011')
_vg = ob_cube_003.vertex_groups.new(name='L.Pinkie')
_vg.add([2, 8, 23, 24, 81, 82, 83, 84, 85, 86, 129, 130, 131, 132, 172, 173, 179], 1.0, 'REPLACE')
_vg = ob_cube_003.vertex_groups.new(name='L.Pinkie1')
_vg.add([23, 24, 25, 26, 81, 83, 85, 86, 87, 88, 89, 90, 91, 92, 129, 132, 133, 134, 135, 136], 1.0, 'REPLACE')
_vg = ob_cube_003.vertex_groups.new(name='L.Pinkie2')
_vg.add([25, 26, 49, 50, 51, 52, 53, 54, 55, 56, 87, 89, 91, 92], 1.0, 'REPLACE')
_vg = ob_cube_003.vertex_groups.new(name='L.Thumb')
_vg.add([3, 14, 21, 22, 183, 189, 190], 1.0, 'REPLACE')
_vg = ob_cube_003.vertex_groups.new(name='L.Thumb1')
_vg.add([14, 22, 39, 40, 161, 163, 165, 166, 183, 184, 185, 186, 187, 188, 189, 190, 195, 196, 197, 198, 209, 210, 211, 212], 1.0, 'REPLACE')
_vg = ob_cube_003.vertex_groups.new(name='L.Thumb2')
_vg.add([39, 40, 41, 42, 43, 44, 45, 46, 47, 48, 161, 162, 163, 164, 165, 166, 167, 168, 169, 170], 1.0, 'REPLACE')
_m = ob_cube_003.modifiers.new('Armature', 'ARMATURE')
_m = ob_cube_003.modifiers.new('Armature.001', 'ARMATURE')
_m.object = ob_armature
ob_armature_001.location = (-2.0, 0.0, 0.0)
ob_armature_001.rotation_euler = (-1.571, 0.0, 1.571)
ob_armature_001.scale = (-1.0, 1.0, 1.0)
ob_cube_002.parent = ob_armature_001
ob_cube_002.matrix_parent_inverse = Matrix(((-4.371e-08, 0.0, -1.0, -0.0), (-0.0, 1.0, -0.0, -0.0), (1.0, -0.0, -4.371e-08, 0.0), (0.0, -0.0, 0.0, 1.0)))
ob_cube_002.location = (-7.0, 0.0, 0.0)
ob_cube_002.rotation_euler = (0.0, 0.0, 1.571)
ob_cube_002.scale = (1.0, 1.0, 0.2)
_vg = ob_cube_002.vertex_groups.new(name='Bone')
_vg = ob_cube_002.vertex_groups.new(name='L.Hand')
_vg.add([0, 1, 2, 3, 4, 5, 6, 7, 8, 9, 10, 11, 12, 13, 14, 15, 16, 17, 18, 19, 20, 21, 171, 172, 173, 174, 175, 176, 177, 178, 179, 180, 181, 182, 183, 186, 187, 191, 192, 193, 194, 199, 200, 201, 202, 203, 204, 205, 206, 207, 208, 213, 214, 215, 216, 217, 218], 1.0, 'REPLACE')
_vg = ob_cube_002.vertex_groups.new(name='Bone.002')
_vg = ob_cube_002.vertex_groups.new(name='Bone.003')
_vg = ob_cube_002.vertex_groups.new(name='Bone.004')
_vg = ob_cube_002.vertex_groups.new(name='Bone.005')
_vg = ob_cube_002.vertex_groups.new(name='L.pointer')
for _i, _w in zip([4, 5, 10, 27, 28, 31, 32, 33, 35, 36, 38, 73, 74, 75, 76, 77, 78, 79, 80, 87, 89, 93, 94, 95, 97, 98, 100, 102, 104, 105, 106, 107, 108, 109, 110, 117, 118, 119, 120, 121, 122, 123, 124, 125, 126, 127, 128, 137, 138, 140, 143, 145, 146, 147, 148, 153, 154, 155, 156, 157, 159, 160, 161, 162, 163, 164, 165, 166, 167, 168, 169, 170, 174, 175, 176, 181, 182, 183, 184, 185, 186, 187, 193, 194, 195, 196, 199, 200, 207, 208, 209, 210, 213, 214], [1.0, 0.0, 1.0, 0.0, 0.0, 0.0, 0.0, 0.0, 1.0, 1.0, 0.0, 0.0, 0.0, 0.0, 0.0, 0.0, 0.0, 0.0, 0.0, 0.0, 0.0, 0.0, 0.0, 0.0, 0.0, 0.0, 0.0, 0.0, 0.0, 0.0, 0.0, 0.0, 0.0, 0.0, 0.0, 1.0, 1.0, 1.0, 1.0, 1.0, 1.0, 0.0, 0.0, 0.0, 0.0, 0.0, 0.0, 0.0, 0.0, 0.0, 0.0, 0.0, 0.0, 0.0, 0.0, 1.0, 1.0, 1.0, 1.0, 0.0, 0.0, 0.0, 0.0, 0.0, 0.0, 0.0, 0.0, 0.0, 0.0, 0.0, 0.0, 0.0, 1.0, 0.0, 1.0, 1.0, 0.0, 0.0, 0.0, 0.0, 0.0, 0.0, 0.0, 0.0, 0.0, 0.0, 0.0, 0.0, 0.0, 0.0, 0.0, 0.0, 0.0, 0.0]): _vg.add([_i], _w, 'REPLACE')
_vg = ob_cube_002.vertex_groups.new(name='L.pointer1')
for _i, _w in zip([4, 5, 10, 14, 31, 32, 33, 34, 35, 36, 37, 38, 39, 65, 66, 68, 73, 74, 75, 76, 108, 109, 110, 117, 118, 119, 120, 121, 122, 123, 124, 125, 126, 127, 128, 147, 148, 153, 154, 155, 156, 157, 158, 159, 160, 161, 164, 165, 166, 167, 169, 170, 174, 175, 176, 181, 182, 183, 184, 185, 186, 187, 193, 194, 195, 196, 199, 200, 207, 208, 209, 210, 213, 214], [0.0, 0.0, 0.0, 0.0, 0.0, 0.0, 0.0, 0.0, 1.0, 1.0, 1.0, 1.0, 0.0, 0.0, 0.0, 0.0, 0.0, 0.0, 0.0, 0.0, 0.0, 0.0, 0.0, 1.0, 0.0, 1.0, 0.0, 1.0, 1.0, 1.0, 1.0, 1.0, 1.0, 1.0, 1.0, 0.0, 0.0, 1.0, 0.0, 0.0, 1.0, 1.0, 1.0, 1.0, 1.0, 0.0, 0.0, 0.0, 0.0, 0.0, 0.0, 0.0, 0.0, 0.0, 0.0, 0.0, 0.0, 0.0, 0.0, 0.0, 0.0, 0.0, 0.0, 0.0, 0.0, 0.0, 0.0, 0.0, 0.0, 0.0, 0.0, 0.0, 0.0, 0.0]): _vg.add([_i], _w, 'REPLACE')
_vg = ob_cube_002.vertex_groups.new(name='L.pointer2')
for _i, _w in zip([19, 32, 35, 36, 37, 38, 73, 74, 75, 76, 77, 78, 79, 80, 93, 94, 95, 105, 106, 107, 108, 109, 110, 117, 118, 119, 120, 121, 122, 123, 124, 125, 126, 127, 128, 138, 145, 146, 147, 148, 153, 154, 155, 156, 157, 158, 159, 160, 174, 175, 176, 193, 194, 207, 208], [0.0, 0.0, 0.0, 0.0, 1.0, 1.0, 1.0, 1.0, 1.0, 1.0, 1.0, 1.0, 1.0, 1.0, 0.0, 0.0, 0.0, 0.0, 0.0, 0.0, 0.0, 0.0, 0.0, 0.0, 0.0, 0.0, 0.0, 0.0, 0.0, 0.0, 1.0, 1.0, 1.0, 0.0, 1.0, 0.0, 0.0, 0.0, 0.0, 0.0, 0.0, 0.0, 0.0, 0.0, 0.0, 1.0, 1.0, 0.0, 0.0, 0.0, 0.0, 0.0, 0.0, 0.0, 0.0]): _vg.add([_i], _w, 'REPLACE')
_vg = ob_cube_002.vertex_groups.new(name='Bone.009')
_vg = ob_cube_002.vertex_groups.new(name='L.Middle')
_vg.add([5, 10, 31, 32, 105, 106, 107, 108, 109, 110, 145, 146, 147, 148, 178, 181], 1.0, 'REPLACE')
_vg = ob_cube_002.vertex_groups.new(name='L.Middle1')
_vg.add([31, 32, 33, 34, 106, 107, 108, 110, 111, 112, 113, 114, 115, 116, 149, 150, 151, 152], 1.0, 'REPLACE')
_vg = ob_cube_002.vertex_groups.new(name='L.Middle2')
_vg.add([33, 34, 65, 66, 67, 68, 69, 70, 71, 72, 112, 113, 114, 116], 1.0, 'REPLACE')
_vg = ob_cube_002.vertex_groups.new(name='Bone.010')
_vg = ob_cube_002.vertex_groups.new(name='L.Index')
_vg.add([5, 8, 27, 28, 93, 94, 95, 96, 97, 98, 137, 138, 139, 140, 178, 179], 1.0, 'REPLACE')
_vg = ob_cube_002.vertex_groups.new(name='L.Index1')
_vg.add([27, 28, 29, 30, 93, 95, 97, 98, 99, 100, 101, 102, 103, 104, 137, 140, 141, 142, 143, 144], 1.0, 'REPLACE')
_vg = ob_cube_002.vertex_groups.new(name='L.Index2')
_vg.add([29, 30, 57, 58, 59, 60, 61, 62, 63, 64, 99, 101, 103, 141, 144], 1.0, 'REPLACE')
_vg = ob_cube_002.vertex_groups.new(name='Bone.011')
_vg = ob_cube_002.vertex_groups.new(name='L.Pinkie')
_vg.add([2, 8, 23, 24, 81, 82, 83, 84, 85, 86, 129, 130, 131, 132, 172, 173, 179], 1.0, 'REPLACE')
_vg = ob_cube_002.vertex_groups.new(name='L.Pinkie1')
_vg.add([23, 24, 25, 26, 81, 83, 85, 86, 87, 88, 89, 90, 91, 92, 129, 132, 133, 134, 135, 136], 1.0, 'REPLACE')
_vg = ob_cube_002.vertex_groups.new(name='L.Pinkie2')
_vg.add([25, 26, 49, 50, 51, 52, 53, 54, 55, 56, 87, 89, 91, 92], 1.0, 'REPLACE')
_vg = ob_cube_002.vertex_groups.new(name='L.Thumb')
_vg.add([3, 14, 21, 22, 183, 189, 190], 1.0, 'REPLACE')
_vg = ob_cube_002.vertex_groups.new(name='L.Thumb1')
_vg.add([14, 22, 39, 40, 161, 163, 165, 166, 183, 184, 185, 186, 187, 188, 189, 190, 195, 196, 197, 198, 209, 210, 211, 212], 1.0, 'REPLACE')
_vg = ob_cube_002.vertex_groups.new(name='L.Thumb2')
_vg.add([39, 40, 41, 42, 43, 44, 45, 46, 47, 48, 161, 162, 163, 164, 165, 166, 167, 168, 169, 170], 1.0, 'REPLACE')
_m = ob_cube_002.modifiers.new('Armature', 'ARMATURE')
_m = ob_cube_002.modifiers.new('Armature.001', 'ARMATURE')
_m.object = ob_armature_001

# ---- collection membership
col_collection.objects.link(ob_cube_001)
col_collection.objects.link(ob_armature)
col_collection.objects.link(ob_cube_003)
col_collection.objects.link(ob_armature_001)
col_collection.objects.link(ob_cube_002)

# ---- scene / render settings (as saved in the file)
scene.frame_start = 1; scene.frame_end = 250; scene.frame_set(1)
scene.render.engine = 'BLENDER_EEVEE_NEXT'
scene.cycles.sampling_pattern = 'TABULATED_SOBOL'
bpy.context.view_layer.update()

# ---- added for rendering (the .blend has no active camera and no usable light): camera, sun
cam_auto = bpy.data.cameras.new('AutoCamera')
cam_auto.lens = 50.0
cam_auto.sensor_width = 36.0
cam_auto.clip_end = 1000.0
ob_auto_camera = bpy.data.objects.new('AutoCamera', cam_auto)
scene.collection.objects.link(ob_auto_camera)
ob_auto_camera.location = (18.1695, -20.2181, 10.7957)
ob_auto_camera.rotation_euler = (1.09748, -7.21219e-08, 0.694738)
scene.camera = ob_auto_camera
light_auto_sun = bpy.data.lights.new('AutoSun', 'SUN')
light_auto_sun.energy = 3.0
light_auto_sun.angle = 0.0523599
ob_auto_sun = bpy.data.objects.new('AutoSun', light_auto_sun)
scene.collection.objects.link(ob_auto_sun)
ob_auto_sun.rotation_euler = (0.872665, 0.174533, 0.523599)
bpy.context.view_layer.update()
